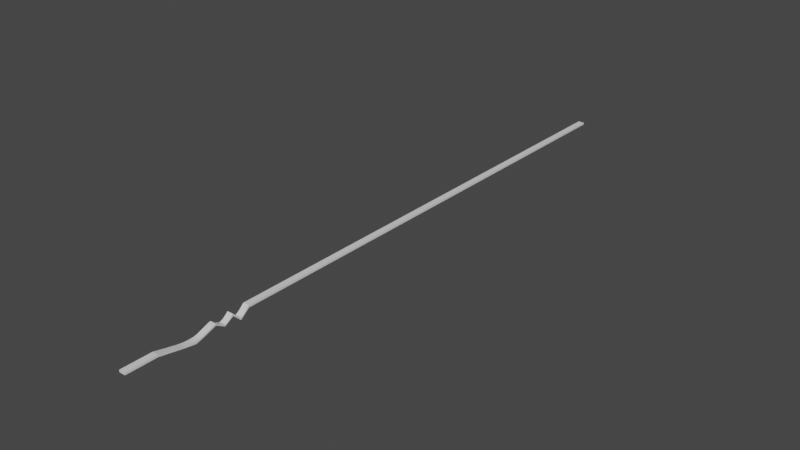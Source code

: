 # Source: RoadTest.blend  (saved by Blender 2.81.16; exported with 4.5.12 LTS)
import bpy
from mathutils import Matrix  # noqa: F401  (used for matrix-valued properties, if any)

bpy.ops.wm.read_factory_settings(use_empty=True)
scene = bpy.context.scene
scene.name = 'Scene'

# ---- collections
col_collection = bpy.data.collections.new('Collection'); scene.collection.children.link(col_collection)

# ---- materials (node trees are filled in below, after node groups)
mat_material = bpy.data.materials.new('Material')
mat_material.alpha_threshold = 0.0
mat_material.use_transparent_shadow = False
mat_material.line_color = (0.0, 0.0, 0.0, 1.0)

# ---- material node trees
mat_material.use_nodes = True; mat_material.node_tree.nodes.clear()
_N = mat_material.node_tree.nodes; _L = mat_material.node_tree.links
n0 = _N.new('ShaderNodeOutputMaterial'); n0.name = 'Material Output'; n0.location = (300, 300)
n1 = _N.new('ShaderNodeBsdfPrincipled'); n1.name = 'Principled BSDF'; n1.location = (10, 300)
n1.distribution = 'GGX'
n1.subsurface_method = 'BURLEY'
n1.inputs[2].default_value = 0.4
n1.inputs[3].default_value = 1.45
n1.inputs[27].default_value = (0.0, 0.0, 0.0, 1.0)
n1.inputs[28].default_value = 1.0
_L.new(n1.outputs[0], n0.inputs[0])
n0.is_active_output = True

# ---- world
world_world = bpy.data.worlds.new('World'); scene.world = world_world
world_world.use_nodes = True; world_world.node_tree.nodes.clear()
_N = world_world.node_tree.nodes; _L = world_world.node_tree.links
n0 = _N.new('ShaderNodeOutputWorld'); n0.name = 'World Output'; n0.location = (300, 300)
n1 = _N.new('ShaderNodeBackground'); n1.name = 'Background'; n1.location = (10, 300)
n1.inputs[0].default_value = (0.05088, 0.05088, 0.05088, 1.0)
_L.new(n1.outputs[0], n0.inputs[0])
n0.is_active_output = True
world_world.color = (0.05088, 0.05088, 0.05088)
world_world.use_sun_shadow = False
world_world.sun_shadow_jitter_overblur = 0.0

# ---- meshes
me_cube = bpy.data.meshes.new('Cube')
me_cube.from_pydata([(1.0, 1.0, 1.0), (1.0, 1.0, -1.0), (1.0, -1.0, 1.0), (1.0, -1.0, -1.0), (-1.0, 1.0, 1.0), (-1.0, 1.0, -1.0), (-1.0, -1.0, 1.0), (-1.0, -1.0, -1.0), (-1.0, -0.903, -1.0), (1.0, -0.903, -1.0), (1.0, -0.722, -1.0), (-1.0, -0.722, -1.0), (-1.0, -0.7879, -7.427), (1.0, -0.7879, -7.427), (-1.0, -0.8192, -5.899), (1.0, -0.8337, -3.815), (-1.0, -0.8337, -3.815), (1.0, -0.8192, -5.899), (1.0, -0.7635, -5.386), (-1.0, -0.7635, -5.386), (1.0, -0.77, -4.454), (1.0, -0.8221, -4.442), (1.0, -0.7901, -6.151), (1.0, -0.7724, -4.621), (1.0, -0.7752, -4.788), (1.0, -0.7784, -4.937), (1.0, -0.7822, -5.055), (1.0, -0.7866, -5.133), (1.0, -0.7915, -5.16), (1.0, -0.7967, -5.133), (1.0, -0.8021, -5.055), (1.0, -0.8074, -4.937), (1.0, -0.8125, -4.789), (1.0, -0.8174, -4.621), (-1.0, -0.8221, -4.442), (-1.0, -0.77, -4.454), (-1.0, -0.7901, -6.151), (-1.0, -0.8174, -4.621), (-1.0, -0.8125, -4.789), (-1.0, -0.8074, -4.937), (-1.0, -0.8021, -5.055), (-1.0, -0.7967, -5.133), (-1.0, -0.7915, -5.16), (-1.0, -0.7866, -5.133), (-1.0, -0.7822, -5.055), (-1.0, -0.7784, -4.937), (-1.0, -0.7752, -4.788), (-1.0, -0.7724, -4.621), (-1.0, -0.7659, -4.148), (-1.0, -0.7294, -0.04022), (-1.0, -0.7583, -4.204), (-1.0, -0.7588, -3.351), (-1.0, -0.7509, -2.456), (-1.0, -0.743, -1.558), (-1.0, -0.7348, -0.6325), (1.0, -0.7294, -0.04022), (1.0, -0.7659, -4.148), (1.0, -0.7583, -4.204), (1.0, -0.7348, -0.6325), (1.0, -0.743, -1.558), (1.0, -0.7509, -2.456), (1.0, -0.7588, -3.351), (1.0, -0.8848, -0.3334), (1.0, -0.9287, 0.9375), (1.0, -0.9037, 0.6392), (1.0, -0.8998, 0.7063), (1.0, -0.9026, 0.8715), (1.0, -0.9031, 0.907), (1.0, -0.9038, 0.9139), (1.0, -0.9076, 0.9314), (-1.0, -0.9287, 0.9468), (-1.0, -0.8848, -0.3241), (-1.0, -0.9037, 0.6595), (-1.0, -0.9076, 0.9425), (-1.0, -0.9038, 0.9245), (-1.0, -0.9031, 0.9176), (-1.0, -0.9026, 0.8821), (-1.0, -0.8998, 0.7174), (-1.0, 1.0, 1.0), (1.0, 1.0, -1.0), (-1.0, 1.0, -1.0), (1.0, 1.0, 1.0), (-1.0, -0.6934, -6.0), (1.0, -0.6934, -6.0), (-1.0, -0.6653, 0.9645), (1.0, -0.6653, -1.0), (-1.0, -0.6653, -1.0), (1.0, -0.6653, 0.9645), (-1.0, -0.7173, -1.821), (1.0, -0.7173, -1.821), (-1.0, -0.6714, -2.079), (1.0, -0.6714, -2.079), (1.0, -0.6984, -5.116), (-1.0, -0.6984, -5.116), (-1.0, -0.6875, -4.952), (1.0, -0.6875, -4.952), (1.0, -0.6971, -4.242), (1.0, -0.6934, -4.641), (1.0, -0.6939, -4.567), (-1.0, -0.6971, -4.242), (-1.0, -0.6934, -4.641), (-1.0, -0.6939, -4.567), (-1.0, -0.7255, 0.3172), (-1.0, -0.723, 0.2506), (-1.0, -0.7244, 0.403), (-1.0, -0.7238, 0.4044), (-1.0, -0.7232, 0.4044), (-1.0, -0.7225, 0.4044), (-1.0, -0.7219, 0.4044), (-1.0, -0.7213, 0.3996), (1.0, -0.7255, 0.3172), (1.0, -0.723, 0.2506), (1.0, -0.7213, 0.3996), (1.0, -0.7219, 0.4044), (1.0, -0.7225, 0.4044), (1.0, -0.7232, 0.4044), (1.0, -0.7238, 0.4044), (1.0, -0.7244, 0.403), (0.9998, -0.7148, -1.271), (0.9998, -0.7147, -1.303), (0.9998, -0.7146, -1.322), (0.9998, -0.7146, -1.34), (0.9999, -0.7145, -1.358), (0.9999, -0.7145, -1.377), (0.9999, -0.7144, -1.395), (0.9999, -0.7143, -1.414), (0.9999, -0.7143, -1.431), (0.9999, -0.7142, -1.448), (0.9999, -0.7142, -1.466), (1.0, -0.7141, -1.483), (1.0, -0.714, -1.5), (1.0, -0.714, -1.518), (-0.9998, -0.7148, -1.271), (-0.9998, -0.7147, -1.303), (-0.9998, -0.7146, -1.322), (-0.9998, -0.7145, -1.34), (-0.9999, -0.7145, -1.358), (-0.9999, -0.7144, -1.377), (-0.9999, -0.7143, -1.395), (-0.9999, -0.7142, -1.414), (-0.9999, -0.7142, -1.431), (-0.9999, -0.7141, -1.448), (-0.9999, -0.714, -1.466), (-1.0, -0.714, -1.483), (-1.0, -0.7139, -1.5), (-1.0, -0.7138, -1.518), (-0.9998, -0.7198, 0.1135), (-1.0, -0.7212, 0.3996), (-0.9998, -0.7199, 0.1339), (-0.9998, -0.72, 0.1544), (-0.9998, -0.7201, 0.1748), (-0.9999, -0.7202, 0.1952), (-0.9999, -0.7203, 0.2157), (-0.9999, -0.7204, 0.2361), (-0.9999, -0.7205, 0.2565), (-0.9999, -0.7206, 0.277), (-0.9999, -0.7207, 0.2974), (-0.9999, -0.7208, 0.3178), (-1.0, -0.7209, 0.3383), (-1.0, -0.721, 0.3587), (-1.0, -0.7211, 0.3791), (0.9998, -0.7198, 0.1135), (1.0, -0.7213, 0.3996), (0.9998, -0.7199, 0.1339), (0.9998, -0.72, 0.1544), (0.9998, -0.7201, 0.1748), (0.9999, -0.7202, 0.1952), (0.9999, -0.7203, 0.2157), (0.9999, -0.7204, 0.2361), (0.9999, -0.7205, 0.2565), (0.9999, -0.7206, 0.277), (0.9999, -0.7207, 0.2974), (0.9999, -0.7208, 0.3178), (1.0, -0.721, 0.3383), (1.0, -0.7211, 0.3587), (1.0, -0.7212, 0.3791), (-0.9998, -0.7167, -0.6782), (-1.0, -0.7177, -0.416), (-0.9998, -0.7186, -0.1539), (-0.9998, -0.7167, -0.6672), (-0.9999, -0.7168, -0.6562), (-0.9999, -0.7168, -0.6453), (-0.9999, -0.7168, -0.6343), (-0.9999, -0.7169, -0.6233), (-1.0, -0.7169, -0.6123), (-1.0, -0.7169, -0.6014), (-0.9998, -0.7168, -0.6407), (-0.9998, -0.7168, -0.6313), (-0.9999, -0.7169, -0.6219), (-0.9999, -0.7169, -0.6125), (-0.9999, -0.7169, -0.6031), (-0.9999, -0.717, -0.5937), (-1.0, -0.717, -0.5843), (-1.0, -0.717, -0.5749), (-0.9998, -0.7169, -0.6033), (-0.9998, -0.717, -0.5954), (-0.9999, -0.717, -0.5876), (-0.9999, -0.717, -0.5798), (-0.9999, -0.717, -0.5719), (-0.9999, -0.7171, -0.5641), (-1.0, -0.7171, -0.5563), (-1.0, -0.7171, -0.5484), (-0.9998, -0.7171, -0.5658), (-0.9998, -0.7171, -0.5595), (-0.9999, -0.7171, -0.5533), (-0.9999, -0.7171, -0.547), (-0.9999, -0.7171, -0.5407), (-0.9999, -0.7172, -0.5345), (-1.0, -0.7172, -0.5282), (-1.0, -0.7172, -0.5219), (-0.9998, -0.7172, -0.5284), (-0.9998, -0.7172, -0.5237), (-0.9999, -0.7172, -0.519), (-0.9999, -0.7172, -0.5143), (-0.9999, -0.7172, -0.5096), (-0.9999, -0.7172, -0.5049), (-1.0, -0.7173, -0.5002), (-1.0, -0.7173, -0.4955), (-0.9998, -0.7173, -0.4909), (-0.9998, -0.7173, -0.4878), (-0.9999, -0.7173, -0.4846), (-0.9999, -0.7173, -0.4815), (-0.9999, -0.7173, -0.4784), (-0.9999, -0.7173, -0.4752), (-1.0, -0.7174, -0.4721), (-1.0, -0.7174, -0.469), (-0.9998, -0.7174, -0.4535), (-0.9998, -0.7174, -0.4519), (-0.9999, -0.7174, -0.4503), (-0.9999, -0.7174, -0.4488), (-0.9999, -0.7174, -0.4472), (-0.9999, -0.7174, -0.4456), (-1.0, -0.7174, -0.4441), (-1.0, -0.7174, -0.4425), (-1.0, -0.7175, -0.416), (-1.0, -0.7178, -0.3895), (-1.0, -0.7179, -0.3631), (-1.0, -0.718, -0.3366), (-1.0, -0.7181, -0.3101), (-1.0, -0.7182, -0.2836), (-1.0, -0.7182, -0.2571), (-1.0, -0.7183, -0.2307), (-1.0, -0.7176, -0.4425), (-1.0, -0.7177, -0.416), (-1.0, -0.7178, -0.3896), (-1.0, -0.7179, -0.3631), (-1.0, -0.718, -0.3365), (-1.0, -0.718, -0.3101), (-1.0, -0.7181, -0.2836), (-1.0, -0.7182, -0.2571), (-1.0, -0.7175, -0.469), (-1.0, -0.7176, -0.4425), (-1.0, -0.7177, -0.416), (-1.0, -0.7178, -0.3895), (-1.0, -0.7178, -0.363), (-1.0, -0.7179, -0.3365), (-1.0, -0.718, -0.3101), (-1.0, -0.7181, -0.2836), (-1.0, -0.7174, -0.4955), (-1.0, -0.7175, -0.469), (-1.0, -0.7176, -0.4425), (-1.0, -0.7176, -0.416), (-1.0, -0.7177, -0.3895), (-1.0, -0.7178, -0.3631), (-1.0, -0.7179, -0.3366), (-1.0, -0.718, -0.3101), (-1.0, -0.7173, -0.5219), (-1.0, -0.7174, -0.4954), (-1.0, -0.7174, -0.469), (-1.0, -0.7175, -0.4425), (-1.0, -0.7176, -0.416), (-1.0, -0.7177, -0.3895), (-1.0, -0.7178, -0.363), (-1.0, -0.7179, -0.3366), (-1.0, -0.7172, -0.5484), (-1.0, -0.7173, -0.5219), (-1.0, -0.7173, -0.4955), (-1.0, -0.7174, -0.469), (-1.0, -0.7175, -0.4425), (-1.0, -0.7176, -0.416), (-1.0, -0.7177, -0.3895), (-1.0, -0.7178, -0.3631), (-1.0, -0.7171, -0.5749), (-1.0, -0.7171, -0.5484), (-1.0, -0.7172, -0.5219), (-1.0, -0.7173, -0.4954), (-1.0, -0.7174, -0.469), (-1.0, -0.7175, -0.4425), (-1.0, -0.7176, -0.416), (-1.0, -0.7176, -0.3895), (-0.9998, -0.7185, -0.1913), (-0.9998, -0.7183, -0.2288), (-0.9998, -0.7182, -0.2662), (-0.9998, -0.718, -0.3037), (-0.9998, -0.7178, -0.3411), (-0.9998, -0.7177, -0.3786), (-0.9998, -0.7175, -0.416), (-0.9998, -0.7186, -0.1648), (-0.9998, -0.7184, -0.2007), (-0.9998, -0.7183, -0.2366), (-0.9998, -0.7181, -0.2725), (-0.9998, -0.718, -0.3084), (-0.9998, -0.7178, -0.3443), (-0.9998, -0.7177, -0.3801), (-0.9998, -0.7175, -0.416), (-0.9999, -0.7186, -0.1758), (-0.9999, -0.7184, -0.2101), (-0.9999, -0.7183, -0.2444), (-0.9999, -0.7181, -0.2787), (-0.9999, -0.718, -0.3131), (-0.9999, -0.7178, -0.3474), (-0.9999, -0.7177, -0.3817), (-0.9999, -0.7175, -0.416), (-0.9999, -0.7185, -0.1868), (-0.9999, -0.7184, -0.2195), (-0.9999, -0.7182, -0.2523), (-0.9999, -0.7181, -0.285), (-0.9999, -0.7179, -0.3178), (-0.9999, -0.7178, -0.3505), (-0.9999, -0.7177, -0.3833), (-0.9999, -0.7175, -0.416), (-0.9999, -0.7185, -0.1977), (-0.9999, -0.7183, -0.2289), (-0.9999, -0.7182, -0.2601), (-0.9999, -0.7181, -0.2913), (-0.9999, -0.7179, -0.3225), (-0.9999, -0.7178, -0.3537), (-0.9999, -0.7177, -0.3848), (-0.9999, -0.7175, -0.416), (-0.9999, -0.7184, -0.2087), (-0.9999, -0.7183, -0.2383), (-0.9999, -0.7182, -0.2679), (-0.9999, -0.718, -0.2975), (-0.9999, -0.7179, -0.3272), (-0.9999, -0.7178, -0.3568), (-0.9999, -0.7177, -0.3864), (-0.9999, -0.7175, -0.416), (-1.0, -0.7184, -0.2197), (-1.0, -0.7182, -0.2477), (-1.0, -0.7181, -0.2758), (-1.0, -0.718, -0.3038), (-1.0, -0.7179, -0.3319), (-1.0, -0.7178, -0.3599), (-1.0, -0.7177, -0.388), (-1.0, -0.7175, -0.416), (0.9998, -0.7167, -0.6782), (0.9998, -0.7186, -0.1539), (1.0, -0.7177, -0.416), (0.9998, -0.7168, -0.6407), (0.9998, -0.7169, -0.6033), (0.9998, -0.7171, -0.5658), (0.9998, -0.7172, -0.5284), (0.9998, -0.7173, -0.4909), (0.9998, -0.7174, -0.4535), (0.9998, -0.7175, -0.416), (0.9998, -0.7167, -0.6672), (0.9998, -0.7168, -0.6313), (0.9998, -0.717, -0.5954), (0.9998, -0.7171, -0.5595), (0.9998, -0.7172, -0.5237), (0.9998, -0.7173, -0.4878), (0.9998, -0.7174, -0.4519), (0.9998, -0.7175, -0.416), (0.9999, -0.7168, -0.6562), (0.9999, -0.7169, -0.6219), (0.9999, -0.717, -0.5876), (0.9999, -0.7171, -0.5533), (0.9999, -0.7172, -0.519), (0.9999, -0.7173, -0.4846), (0.9999, -0.7174, -0.4503), (0.9999, -0.7175, -0.416), (0.9999, -0.7168, -0.6453), (0.9999, -0.7169, -0.6125), (0.9999, -0.717, -0.5798), (0.9999, -0.7171, -0.547), (0.9999, -0.7172, -0.5143), (0.9999, -0.7173, -0.4815), (0.9999, -0.7174, -0.4488), (0.9999, -0.7175, -0.416), (0.9999, -0.7168, -0.6343), (0.9999, -0.7169, -0.6031), (0.9999, -0.717, -0.5719), (0.9999, -0.7171, -0.5407), (0.9999, -0.7172, -0.5096), (0.9999, -0.7173, -0.4784), (0.9999, -0.7174, -0.4472), (0.9999, -0.7175, -0.416), (0.9999, -0.7169, -0.6233), (0.9999, -0.717, -0.5937), (0.9999, -0.7171, -0.5641), (0.9999, -0.7172, -0.5345), (0.9999, -0.7172, -0.5049), (0.9999, -0.7173, -0.4752), (0.9999, -0.7174, -0.4456), (0.9999, -0.7175, -0.416), (1.0, -0.7169, -0.6123), (1.0, -0.717, -0.5843), (1.0, -0.7171, -0.5563), (1.0, -0.7172, -0.5282), (1.0, -0.7173, -0.5002), (1.0, -0.7174, -0.4721), (1.0, -0.7174, -0.4441), (1.0, -0.7175, -0.416), (1.0, -0.7175, -0.416), (0.9998, -0.7186, -0.1648), (0.9999, -0.7186, -0.1758), (0.9999, -0.7185, -0.1868), (0.9999, -0.7185, -0.1977), (0.9999, -0.7184, -0.2087), (1.0, -0.7184, -0.2197), (1.0, -0.7183, -0.2307), (0.9998, -0.7185, -0.1913), (0.9998, -0.7184, -0.2007), (0.9999, -0.7184, -0.2101), (0.9999, -0.7184, -0.2195), (0.9999, -0.7183, -0.2289), (0.9999, -0.7183, -0.2383), (1.0, -0.7182, -0.2477), (1.0, -0.7182, -0.2571), (0.9998, -0.7183, -0.2288), (0.9998, -0.7183, -0.2366), (0.9999, -0.7183, -0.2444), (0.9999, -0.7182, -0.2523), (0.9999, -0.7182, -0.2601), (0.9999, -0.7182, -0.2679), (1.0, -0.7181, -0.2758), (1.0, -0.7181, -0.2836), (0.9998, -0.7182, -0.2662), (0.9998, -0.7181, -0.2725), (0.9999, -0.7181, -0.2788), (0.9999, -0.7181, -0.285), (0.9999, -0.7181, -0.2913), (0.9999, -0.718, -0.2976), (1.0, -0.718, -0.3038), (1.0, -0.718, -0.3101), (0.9998, -0.718, -0.3037), (0.9998, -0.718, -0.3084), (0.9999, -0.718, -0.3131), (0.9999, -0.7179, -0.3178), (0.9999, -0.7179, -0.3225), (0.9999, -0.7179, -0.3272), (1.0, -0.7179, -0.3319), (1.0, -0.7179, -0.3366), (0.9998, -0.7178, -0.3411), (0.9998, -0.7178, -0.3442), (0.9999, -0.7178, -0.3474), (0.9999, -0.7178, -0.3505), (0.9999, -0.7178, -0.3537), (0.9999, -0.7178, -0.3568), (1.0, -0.7178, -0.3599), (1.0, -0.7178, -0.3631), (0.9998, -0.7177, -0.3786), (0.9998, -0.7177, -0.3801), (0.9999, -0.7177, -0.3817), (0.9999, -0.7177, -0.3833), (0.9999, -0.7177, -0.3848), (0.9999, -0.7177, -0.3864), (1.0, -0.7177, -0.388), (1.0, -0.7176, -0.3895), (1.0, -0.7176, -0.4425), (1.0, -0.7175, -0.469), (1.0, -0.7174, -0.4955), (1.0, -0.7173, -0.5219), (1.0, -0.7172, -0.5484), (1.0, -0.7171, -0.5749), (1.0, -0.7169, -0.6014), (1.0, -0.7178, -0.3895), (1.0, -0.7177, -0.416), (1.0, -0.7176, -0.4425), (1.0, -0.7175, -0.469), (1.0, -0.7174, -0.4954), (1.0, -0.7173, -0.5219), (1.0, -0.7171, -0.5484), (1.0, -0.717, -0.5749), (1.0, -0.7179, -0.3631), (1.0, -0.7178, -0.3896), (1.0, -0.7177, -0.416), (1.0, -0.7176, -0.4425), (1.0, -0.7174, -0.469), (1.0, -0.7173, -0.4955), (1.0, -0.7172, -0.5219), (1.0, -0.7171, -0.5484), (1.0, -0.718, -0.3366), (1.0, -0.7179, -0.3631), (1.0, -0.7178, -0.3895), (1.0, -0.7176, -0.416), (1.0, -0.7175, -0.4425), (1.0, -0.7174, -0.469), (1.0, -0.7173, -0.4954), (1.0, -0.7172, -0.5219), (1.0, -0.7181, -0.3101), (1.0, -0.718, -0.3365), (1.0, -0.7178, -0.363), (1.0, -0.7177, -0.3895), (1.0, -0.7176, -0.416), (1.0, -0.7175, -0.4425), (1.0, -0.7174, -0.469), (1.0, -0.7173, -0.4955), (1.0, -0.7182, -0.2836), (1.0, -0.718, -0.3101), (1.0, -0.7179, -0.3365), (1.0, -0.7178, -0.3631), (1.0, -0.7177, -0.3895), (1.0, -0.7176, -0.416), (1.0, -0.7175, -0.4425), (1.0, -0.7174, -0.469), (1.0, -0.7182, -0.2571), (1.0, -0.7181, -0.2836), (1.0, -0.718, -0.3101), (1.0, -0.7179, -0.3366), (1.0, -0.7178, -0.363), (1.0, -0.7177, -0.3895), (1.0, -0.7176, -0.416), (1.0, -0.7174, -0.4425), (1.0, -0.7126, -1.836), (1.0, -0.714, -1.518), (1.0, -0.714, -1.518), (1.0, -0.7173, -1.821), (1.0, -0.7128, -1.797), (1.0, -0.713, -1.757), (1.0, -0.7131, -1.717), (1.0, -0.7133, -1.677), (1.0, -0.7135, -1.637), (1.0, -0.7137, -1.597), (1.0, -0.7138, -1.557), (-1.0, -0.7138, -1.518), (-1.0, -0.7125, -1.836), (-1.0, -0.7173, -1.821), (-1.0, -0.7139, -1.518), (-1.0, -0.7136, -1.557), (-1.0, -0.7135, -1.597), (-1.0, -0.7133, -1.637), (-1.0, -0.7132, -1.677), (-1.0, -0.713, -1.717), (-1.0, -0.7128, -1.757), (-1.0, -0.7127, -1.797), (-1.0, -0.7065, -2.979), (-1.0, -0.6971, -4.242), (-1.0, -0.7012, -4.242), (-1.0, -0.7054, -3.137), (-1.0, -0.7042, -3.295), (-1.0, -0.703, -3.453), (-1.0, -0.7018, -3.611), (-1.0, -0.7007, -3.768), (-1.0, -0.6995, -3.926), (-1.0, -0.6983, -4.084), (1.0, -0.6971, -4.242), (1.0, -0.7066, -2.979), (1.0, -0.7012, -4.242), (1.0, -0.6983, -4.084), (1.0, -0.6995, -3.926), (1.0, -0.7007, -3.768), (1.0, -0.7019, -3.611), (1.0, -0.703, -3.453), (1.0, -0.7042, -3.295), (1.0, -0.7054, -3.137), (1.0, -0.6939, -4.567), (1.0, -0.6956, -4.394), (1.0, -0.694, -4.567), (1.0, -0.6941, -4.545), (1.0, -0.6943, -4.523), (1.0, -0.6945, -4.502), (1.0, -0.6948, -4.48), (1.0, -0.695, -4.459), (1.0, -0.6952, -4.437), (1.0, -0.6954, -4.415), (-1.0, -0.6956, -4.394), (-1.0, -0.6939, -4.567), (-1.0, -0.694, -4.567), (-1.0, -0.6954, -4.415), (-1.0, -0.6952, -4.437), (-1.0, -0.695, -4.459), (-1.0, -0.6948, -4.48), (-1.0, -0.6945, -4.502), (-1.0, -0.6943, -4.523), (-1.0, -0.6941, -4.545), (1.0, -0.693, -4.567), (1.0, -0.6939, -4.567), (1.0, -0.6934, -4.609), (1.0, -0.6931, -4.572), (1.0, -0.6932, -4.577), (1.0, -0.6933, -4.582), (1.0, -0.6934, -4.588), (1.0, -0.6935, -4.582), (1.0, -0.6936, -4.577), (1.0, -0.6937, -4.572), (-1.0, -0.6939, -4.567), (-1.0, -0.693, -4.567), (-1.0, -0.6934, -4.609), (-1.0, -0.6937, -4.572), (-1.0, -0.6936, -4.577), (-1.0, -0.6935, -4.582), (-1.0, -0.6934, -4.588), (-1.0, -0.6933, -4.582), (-1.0, -0.6932, -4.577), (-1.0, -0.6931, -4.572), (1.0, -0.6929, -4.563), (1.0, -0.693, -4.567), (1.0, -0.6929, -4.567), (1.0, -0.6929, -4.564), (1.0, -0.6929, -4.564), (1.0, -0.6929, -4.564), (1.0, -0.6929, -4.565), (1.0, -0.6929, -4.565), (1.0, -0.6929, -4.566), (1.0, -0.6929, -4.566), (-1.0, -0.693, -4.567), (-1.0, -0.6929, -4.563), (-1.0, -0.6929, -4.567), (-1.0, -0.6929, -4.566), (-1.0, -0.6929, -4.566), (-1.0, -0.6929, -4.565), (-1.0, -0.6929, -4.565), (-1.0, -0.6929, -4.564), (-1.0, -0.6929, -4.564), (-1.0, -0.6929, -4.564), (1.0, -0.6911, -4.387), (1.0, -0.6929, -4.563), (1.0, -0.6927, -4.563), (1.0, -0.6914, -4.409), (1.0, -0.6916, -4.431), (1.0, -0.6918, -4.453), (1.0, -0.692, -4.475), (1.0, -0.6922, -4.497), (1.0, -0.6925, -4.519), (1.0, -0.6927, -4.541), (-1.0, -0.6929, -4.563), (-1.0, -0.6911, -4.387), (-1.0, -0.6927, -4.563), (-1.0, -0.6927, -4.541), (-1.0, -0.6925, -4.519), (-1.0, -0.6922, -4.497), (-1.0, -0.692, -4.475), (-1.0, -0.6918, -4.453), (-1.0, -0.6916, -4.431), (-1.0, -0.6914, -4.409), (1.0, -0.6881, -4.07), (1.0, -0.6911, -4.387), (1.0, -0.6911, -4.387), (1.0, -0.6885, -4.109), (1.0, -0.6889, -4.149), (1.0, -0.6893, -4.189), (1.0, -0.6896, -4.229), (1.0, -0.69, -4.268), (1.0, -0.6904, -4.308), (1.0, -0.6908, -4.348), (-1.0, -0.6911, -4.387), (-1.0, -0.6881, -4.07), (-1.0, -0.6911, -4.387), (-1.0, -0.6908, -4.348), (-1.0, -0.6904, -4.308), (-1.0, -0.69, -4.268), (-1.0, -0.6896, -4.229), (-1.0, -0.6893, -4.189), (-1.0, -0.6889, -4.149), (-1.0, -0.6885, -4.109), (1.0, -0.681, -3.083), (1.0, -0.6881, -4.07), (1.0, -0.6849, -4.07), (1.0, -0.6819, -3.206), (1.0, -0.6828, -3.329), (1.0, -0.6837, -3.453), (1.0, -0.6846, -3.576), (1.0, -0.6855, -3.7), (1.0, -0.6864, -3.823), (1.0, -0.6872, -3.946), (-1.0, -0.6881, -4.07), (-1.0, -0.681, -3.083), (-1.0, -0.6849, -4.07), (-1.0, -0.6872, -3.946), (-1.0, -0.6864, -3.823), (-1.0, -0.6855, -3.7), (-1.0, -0.6846, -3.576), (-1.0, -0.6837, -3.453), (-1.0, -0.6828, -3.329), (-1.0, -0.6819, -3.206), (1.0, -0.6685, -0.02007), (1.0, -0.681, -3.083), (1.0, -0.6714, -2.079), (1.0, -0.6701, -0.4029), (1.0, -0.6717, -0.7857), (1.0, -0.6732, -1.169), (1.0, -0.6748, -1.551), (1.0, -0.6763, -1.934), (1.0, -0.6779, -2.317), (1.0, -0.6795, -2.7), (-1.0, -0.681, -3.083), (-1.0, -0.6685, -0.02007), (-1.0, -0.6714, -2.079), (-1.0, -0.6795, -2.7), (-1.0, -0.6779, -2.317), (-1.0, -0.6763, -1.934), (-1.0, -0.6748, -1.551), (-1.0, -0.6732, -1.169), (-1.0, -0.6717, -0.7857), (-1.0, -0.6701, -0.4029), (1.0, -0.6656, 0.9147), (1.0, -0.668, 0.141), (1.0, -0.6659, 0.8182), (1.0, -0.6662, 0.7215), (1.0, -0.6665, 0.6247), (1.0, -0.6668, 0.528), (1.0, -0.6671, 0.4312), (1.0, -0.6674, 0.3345), (1.0, -0.6677, 0.2377), (-1.0, -0.668, 0.141), (-1.0, -0.6656, 0.9147), (-1.0, -0.6677, 0.2377), (-1.0, -0.6674, 0.3345), (-1.0, -0.6671, 0.4312), (-1.0, -0.6668, 0.528), (-1.0, -0.6665, 0.6247), (-1.0, -0.6662, 0.7215), (-1.0, -0.6659, 0.8182), (-1.0, -0.6644, -1.0), (1.0, -0.6644, -1.0), (-1.0, 0.154, 0.989), (1.0, 0.154, -1.0), (-1.0, 0.154, -1.0), (1.0, 0.154, 0.989), (-1.0, -0.64, -8.0), (1.0, -0.64, -8.0), (-1.0, -0.6109, 0.9791), (1.0, -0.6109, -1.0), (-1.0, -0.6109, -1.0), (1.0, -0.6109, 0.9791), (-1.0, -0.6633, -1.302), (1.0, -0.6633, 0.6767), (-1.0, -0.6633, 0.6767), (1.0, -0.6633, -1.302), (1.0, -0.6633, 0.6767), (1.0, -0.6653, 0.9645), (1.0, -0.6644, -0.1622), (1.0, -0.6634, 0.7148), (1.0, -0.6636, 0.7526), (1.0, -0.6637, 0.7898), (1.0, -0.6639, 0.8257), (1.0, -0.6641, 0.8594), (1.0, -0.6642, 0.8897), (1.0, -0.6644, 0.9154), (1.0, -0.6646, 0.9356), (1.0, -0.6647, 0.9503), (1.0, -0.6649, 0.9596), (1.0, -0.665, 0.9644), (1.0, -0.6651, 0.9656), (-1.0, -0.6653, 0.9645), (-1.0, -0.6633, 0.6767), (-1.0, -0.6644, -0.1622), (-1.0, -0.6651, 0.9656), (-1.0, -0.665, 0.9644), (-1.0, -0.6649, 0.9596), (-1.0, -0.6647, 0.9503), (-1.0, -0.6646, 0.9356), (-1.0, -0.6644, 0.9154), (-1.0, -0.6642, 0.8897), (-1.0, -0.6641, 0.8594), (-1.0, -0.6639, 0.8257), (-1.0, -0.6637, 0.7898), (-1.0, -0.6636, 0.7526), (-1.0, -0.6634, 0.7148), (1.0, -0.6427, -7.232), (-1.0, -0.6427, -7.232), (-1.0, -0.6364, -7.14), (1.0, -0.6289, -3.997), (-1.0, -0.6289, -3.997), (1.0, -0.6364, -7.14), (-1.0, -0.6524, -2.911), (-1.0, -0.6436, -5.236), (-1.0, -0.6464, -4.612), (-1.0, -0.6488, -4.054), (-1.0, -0.6481, -4.214), (-1.0, -0.6474, -4.375), (-1.0, -0.6467, -4.535), (-1.0, -0.646, -4.695), (-1.0, -0.6453, -4.855), (-1.0, -0.6447, -5.015), (1.0, -0.6436, -5.236), (1.0, -0.6524, -2.911), (1.0, -0.6464, -4.612), (1.0, -0.6447, -5.015), (1.0, -0.6453, -4.855), (1.0, -0.646, -4.695), (1.0, -0.6467, -4.535), (1.0, -0.6474, -4.375), (1.0, -0.6481, -4.214), (1.0, -0.6488, -4.054), (1.0, -0.6368, -5.377), (1.0, -0.6409, -5.622), (1.0, -0.6396, -6.104), (1.0, -0.6393, -5.736), (1.0, -0.6398, -5.736), (-1.0, -0.6409, -5.622), (-1.0, -0.6368, -5.377), (-1.0, -0.6396, -6.104), (-1.0, -0.6398, -5.736), (-1.0, -0.6393, -5.736)], [], [(7, 6, 70, 72, 8), (3, 2, 6, 7), (80, 78, 4, 5), (8, 9, 3, 7), (15, 16, 71, 62), (5, 4, 0, 1), (63, 70, 6, 2), (14, 17, 9, 8), (8, 72, 71, 16, 14), (17, 15, 62, 64, 9), (19, 50, 49, 102, 103, 11), (88, 89, 10, 11), (10, 111, 110, 55, 57, 18), (56, 48, 35, 20), (21, 34, 16, 15), (19, 18, 13, 12), (13, 22, 21, 15, 17), (14, 16, 34, 36, 12), (12, 13, 17, 14), (11, 103, 147, 177, 528, 527, 88), (18, 57, 56, 20, 22, 13), (11, 10, 18, 19), (12, 36, 35, 48, 50, 19), (20, 23, 22), (23, 24, 22), (24, 25, 22), (25, 26, 22), (26, 27, 22), (27, 28, 22), (28, 29, 22), (29, 30, 22), (30, 31, 22), (31, 32, 22), (32, 33, 22), (33, 21, 22), (34, 37, 36), (37, 38, 36), (38, 39, 36), (39, 40, 36), (40, 41, 36), (41, 42, 36), (42, 43, 36), (43, 44, 36), (44, 45, 36), (45, 46, 36), (46, 47, 36), (47, 35, 36), (34, 21, 33, 37), (37, 33, 32, 38), (38, 32, 31, 39), (39, 31, 30, 40), (40, 30, 29, 41), (41, 29, 28, 42), (42, 28, 27, 43), (43, 27, 26, 44), (44, 26, 25, 45), (45, 25, 24, 46), (46, 24, 23, 47), (47, 23, 20, 35), (48, 51, 50), (51, 52, 50), (52, 53, 50), (53, 54, 50), (54, 49, 50), (55, 58, 57), (58, 59, 57), (59, 60, 57), (60, 61, 57), (61, 56, 57), (48, 56, 61, 51), (51, 61, 60, 52), (52, 60, 59, 53), (53, 59, 58, 54), (54, 58, 55, 49), (109, 112, 162, 147), (62, 65, 64), (65, 66, 64), (66, 67, 64), (67, 68, 64), (68, 69, 64), (69, 63, 64), (70, 73, 72), (73, 74, 72), (74, 75, 72), (75, 76, 72), (76, 77, 72), (77, 71, 72), (70, 63, 69, 73), (73, 69, 68, 74), (74, 68, 67, 75), (75, 67, 66, 76), (76, 66, 65, 77), (77, 65, 62, 71), (9, 64, 63, 2, 3), (1, 0, 81, 79), (5, 1, 79, 80), (0, 4, 78, 81), (718, 716, 78, 80), (88, 527, 526, 536, 538, 93), (94, 95, 83, 82), (627, 616, 637, 646), (727, 728, 746, 730), (714, 715, 85, 86), (729, 727, 730, 732, 715), (94, 668, 667, 686, 688, 90), (162, 112, 111), (118, 132, 176, 345), (93, 92, 89, 88), (242, 145, 525, 528, 177), (82, 100, 648, 647, 666, 668, 94), (677, 686, 667, 656), (86, 85, 91, 90), (91, 678, 677, 656, 658, 95), (731, 745, 84, 87), (726, 729, 715, 714), (86, 84, 745, 747, 714), (82, 83, 92, 93), (92, 548, 547, 514, 517, 89), (657, 666, 647, 636), (90, 91, 95, 94), (95, 658, 657, 636, 638, 97, 83), (607, 596, 617, 626), (587, 576, 597, 606), (101, 98, 577, 586), (99, 96, 557, 566), (98, 556, 558, 97), (568, 567, 101, 100), (588, 587, 606, 608, 100), (608, 607, 626, 628, 100), (99, 566, 568, 100), (558, 557, 96, 97), (101, 586, 588, 100), (578, 577, 98, 97), (628, 627, 646, 648, 100), (102, 104, 103), (104, 105, 103), (105, 106, 103), (106, 107, 103), (107, 108, 103), (108, 109, 103), (346, 178, 146, 161), (112, 113, 111), (113, 114, 111), (114, 115, 111), (115, 116, 111), (116, 117, 111), (117, 110, 111), (102, 110, 117, 104), (104, 117, 116, 105), (105, 116, 115, 106), (106, 115, 114, 107), (107, 114, 113, 108), (108, 113, 112, 109), (109, 147, 103), (110, 102, 49, 55), (96, 99, 537, 546), (176, 179, 187, 186), (179, 180, 188, 187), (180, 181, 189, 188), (181, 182, 190, 189), (182, 183, 191, 190), (183, 184, 192, 191), (184, 185, 193, 192), (186, 187, 195, 194), (187, 188, 196, 195), (188, 189, 197, 196), (189, 190, 198, 197), (190, 191, 199, 198), (191, 192, 200, 199), (192, 193, 201, 200), (194, 195, 203, 202), (195, 196, 204, 203), (196, 197, 205, 204), (197, 198, 206, 205), (198, 199, 207, 206), (199, 200, 208, 207), (200, 201, 209, 208), (202, 203, 211, 210), (203, 204, 212, 211), (204, 205, 213, 212), (205, 206, 214, 213), (206, 207, 215, 214), (207, 208, 216, 215), (208, 209, 217, 216), (210, 211, 219, 218), (211, 212, 220, 219), (212, 213, 221, 220), (213, 214, 222, 221), (214, 215, 223, 222), (215, 216, 224, 223), (216, 217, 225, 224), (218, 219, 227, 226), (219, 220, 228, 227), (220, 221, 229, 228), (221, 222, 230, 229), (222, 223, 231, 230), (223, 224, 232, 231), (224, 225, 233, 232), (226, 227, 304, 296), (227, 228, 312, 304), (228, 229, 320, 312), (229, 230, 328, 320), (230, 231, 336, 328), (231, 232, 344, 336), (232, 233, 234, 344), (177, 235, 243, 242), (235, 236, 244, 243), (236, 237, 245, 244), (237, 238, 246, 245), (238, 239, 247, 246), (239, 240, 248, 247), (240, 241, 249, 248), (242, 243, 251, 250), (243, 244, 252, 251), (244, 245, 253, 252), (245, 246, 254, 253), (246, 247, 255, 254), (247, 248, 256, 255), (248, 249, 257, 256), (250, 251, 259, 258), (251, 252, 260, 259), (252, 253, 261, 260), (253, 254, 262, 261), (254, 255, 263, 262), (255, 256, 264, 263), (256, 257, 265, 264), (258, 259, 267, 266), (259, 260, 268, 267), (260, 261, 269, 268), (261, 262, 270, 269), (262, 263, 271, 270), (263, 264, 272, 271), (264, 265, 273, 272), (266, 267, 275, 274), (267, 268, 276, 275), (268, 269, 277, 276), (269, 270, 278, 277), (270, 271, 279, 278), (271, 272, 280, 279), (272, 273, 281, 280), (274, 275, 283, 282), (275, 276, 284, 283), (276, 277, 285, 284), (277, 278, 286, 285), (278, 279, 287, 286), (279, 280, 288, 287), (280, 281, 289, 288), (282, 283, 193, 185), (283, 284, 201, 193), (284, 285, 209, 201), (285, 286, 217, 209), (286, 287, 225, 217), (287, 288, 233, 225), (288, 289, 234, 233), (178, 290, 298, 297), (290, 291, 299, 298), (291, 292, 300, 299), (292, 293, 301, 300), (293, 294, 302, 301), (294, 295, 303, 302), (295, 296, 304, 303), (297, 298, 306, 305), (298, 299, 307, 306), (299, 300, 308, 307), (300, 301, 309, 308), (301, 302, 310, 309), (302, 303, 311, 310), (303, 304, 312, 311), (305, 306, 314, 313), (306, 307, 315, 314), (307, 308, 316, 315), (308, 309, 317, 316), (309, 310, 318, 317), (310, 311, 319, 318), (311, 312, 320, 319), (313, 314, 322, 321), (314, 315, 323, 322), (315, 316, 324, 323), (316, 317, 325, 324), (317, 318, 326, 325), (318, 319, 327, 326), (319, 320, 328, 327), (321, 322, 330, 329), (322, 323, 331, 330), (323, 324, 332, 331), (324, 325, 333, 332), (325, 326, 334, 333), (326, 327, 335, 334), (327, 328, 336, 335), (329, 330, 338, 337), (330, 331, 339, 338), (331, 332, 340, 339), (332, 333, 341, 340), (333, 334, 342, 341), (334, 335, 343, 342), (335, 336, 344, 343), (337, 338, 249, 241), (338, 339, 257, 249), (339, 340, 265, 257), (340, 341, 273, 265), (341, 342, 281, 273), (342, 343, 289, 281), (343, 344, 234, 289), (345, 348, 356, 355), (348, 349, 357, 356), (349, 350, 358, 357), (350, 351, 359, 358), (351, 352, 360, 359), (352, 353, 361, 360), (353, 354, 362, 361), (355, 356, 364, 363), (356, 357, 365, 364), (357, 358, 366, 365), (358, 359, 367, 366), (359, 360, 368, 367), (360, 361, 369, 368), (361, 362, 370, 369), (363, 364, 372, 371), (364, 365, 373, 372), (365, 366, 374, 373), (366, 367, 375, 374), (367, 368, 376, 375), (368, 369, 377, 376), (369, 370, 378, 377), (371, 372, 380, 379), (372, 373, 381, 380), (373, 374, 382, 381), (374, 375, 383, 382), (375, 376, 384, 383), (376, 377, 385, 384), (377, 378, 386, 385), (379, 380, 388, 387), (380, 381, 389, 388), (381, 382, 390, 389), (382, 383, 391, 390), (383, 384, 392, 391), (384, 385, 393, 392), (385, 386, 394, 393), (387, 388, 396, 395), (388, 389, 397, 396), (389, 390, 398, 397), (390, 391, 399, 398), (391, 392, 400, 399), (392, 393, 401, 400), (393, 394, 402, 401), (395, 396, 473, 465), (396, 397, 481, 473), (397, 398, 489, 481), (398, 399, 497, 489), (399, 400, 505, 497), (400, 401, 513, 505), (401, 402, 403, 513), (346, 404, 412, 411), (404, 405, 413, 412), (405, 406, 414, 413), (406, 407, 415, 414), (407, 408, 416, 415), (408, 409, 417, 416), (409, 410, 418, 417), (411, 412, 420, 419), (412, 413, 421, 420), (413, 414, 422, 421), (414, 415, 423, 422), (415, 416, 424, 423), (416, 417, 425, 424), (417, 418, 426, 425), (419, 420, 428, 427), (420, 421, 429, 428), (421, 422, 430, 429), (422, 423, 431, 430), (423, 424, 432, 431), (424, 425, 433, 432), (425, 426, 434, 433), (427, 428, 436, 435), (428, 429, 437, 436), (429, 430, 438, 437), (430, 431, 439, 438), (431, 432, 440, 439), (432, 433, 441, 440), (433, 434, 442, 441), (435, 436, 444, 443), (436, 437, 445, 444), (437, 438, 446, 445), (438, 439, 447, 446), (439, 440, 448, 447), (440, 441, 449, 448), (441, 442, 450, 449), (443, 444, 452, 451), (444, 445, 453, 452), (445, 446, 454, 453), (446, 447, 455, 454), (447, 448, 456, 455), (448, 449, 457, 456), (449, 450, 458, 457), (451, 452, 362, 354), (452, 453, 370, 362), (453, 454, 378, 370), (454, 455, 386, 378), (455, 456, 394, 386), (456, 457, 402, 394), (457, 458, 403, 402), (347, 459, 467, 466), (459, 460, 468, 467), (460, 461, 469, 468), (461, 462, 470, 469), (462, 463, 471, 470), (463, 464, 472, 471), (464, 465, 473, 472), (466, 467, 475, 474), (467, 468, 476, 475), (468, 469, 477, 476), (469, 470, 478, 477), (470, 471, 479, 478), (471, 472, 480, 479), (472, 473, 481, 480), (474, 475, 483, 482), (475, 476, 484, 483), (476, 477, 485, 484), (477, 478, 486, 485), (478, 479, 487, 486), (479, 480, 488, 487), (480, 481, 489, 488), (482, 483, 491, 490), (483, 484, 492, 491), (484, 485, 493, 492), (485, 486, 494, 493), (486, 487, 495, 494), (487, 488, 496, 495), (488, 489, 497, 496), (490, 491, 499, 498), (491, 492, 500, 499), (492, 493, 501, 500), (493, 494, 502, 501), (494, 495, 503, 502), (495, 496, 504, 503), (496, 497, 505, 504), (498, 499, 507, 506), (499, 500, 508, 507), (500, 501, 509, 508), (501, 502, 510, 509), (502, 503, 511, 510), (503, 504, 512, 511), (504, 505, 513, 512), (506, 507, 418, 410), (507, 508, 426, 418), (508, 509, 434, 426), (509, 510, 442, 434), (510, 511, 450, 442), (511, 512, 458, 450), (512, 513, 403, 458), (132, 118, 119, 133), (133, 119, 120, 134), (134, 120, 121, 135), (135, 121, 122, 136), (136, 122, 123, 137), (137, 123, 124, 138), (138, 124, 125, 139), (139, 125, 126, 140), (140, 126, 127, 141), (141, 127, 128, 142), (142, 128, 129, 143), (143, 129, 130, 144), (144, 130, 131, 145), (89, 517, 516, 347, 162, 111, 10), (161, 146, 148, 163), (163, 148, 149, 164), (164, 149, 150, 165), (165, 150, 151, 166), (166, 151, 152, 167), (167, 152, 153, 168), (168, 153, 154, 169), (169, 154, 155, 170), (170, 155, 156, 171), (171, 156, 157, 172), (172, 157, 158, 173), (173, 158, 159, 174), (174, 159, 160, 175), (175, 160, 147, 162), (176, 132, 133, 179), (179, 133, 134, 180), (180, 134, 135, 181), (181, 135, 136, 182), (182, 136, 137, 183), (183, 137, 138, 184), (184, 138, 139, 185), (185, 139, 140, 282), (282, 140, 141, 274), (274, 141, 142, 266), (266, 142, 143, 258), (258, 143, 144, 250), (250, 144, 145, 242), (93, 538, 537, 99, 100, 82), (145, 131, 515, 525), (459, 131, 130, 460), (460, 130, 129, 461), (461, 129, 128, 462), (462, 128, 127, 463), (463, 127, 126, 464), (464, 126, 125, 465), (465, 125, 124, 395), (395, 124, 123, 387), (387, 123, 122, 379), (379, 122, 121, 371), (371, 121, 120, 363), (363, 120, 119, 355), (355, 119, 118, 345), (146, 178, 297, 148), (148, 297, 305, 149), (149, 305, 313, 150), (150, 313, 321, 151), (151, 321, 329, 152), (152, 329, 337, 153), (153, 337, 241, 154), (154, 241, 240, 155), (155, 240, 239, 156), (156, 239, 238, 157), (157, 238, 237, 158), (158, 237, 236, 159), (159, 236, 235, 160), (160, 235, 177, 147), (162, 347, 466, 175), (175, 466, 474, 174), (174, 474, 482, 173), (173, 482, 490, 172), (172, 490, 498, 171), (171, 498, 506, 170), (170, 506, 410, 169), (169, 410, 409, 168), (168, 409, 408, 167), (167, 408, 407, 166), (166, 407, 406, 165), (165, 406, 405, 164), (164, 405, 404, 163), (163, 404, 346, 161), (178, 346, 411, 290), (290, 411, 419, 291), (291, 419, 427, 292), (292, 427, 435, 293), (293, 435, 443, 294), (294, 443, 451, 295), (295, 451, 354, 296), (296, 354, 353, 226), (226, 353, 352, 218), (218, 352, 351, 210), (210, 351, 350, 202), (202, 350, 349, 194), (194, 349, 348, 186), (186, 348, 345, 176), (83, 97, 96, 546, 548, 92), (514, 518, 519, 520, 521, 522, 523, 524, 515, 516, 517), (525, 529, 530, 531, 532, 533, 534, 535, 526, 527, 528), (514, 526, 535, 518), (518, 535, 534, 519), (519, 534, 533, 520), (520, 533, 532, 521), (521, 532, 531, 522), (522, 531, 530, 523), (523, 530, 529, 524), (524, 529, 525, 515), (347, 516, 515, 131, 459), (536, 539, 538), (539, 540, 538), (540, 541, 538), (541, 542, 538), (542, 543, 538), (543, 544, 538), (544, 545, 538), (545, 537, 538), (546, 549, 548), (549, 550, 548), (550, 551, 548), (551, 552, 548), (552, 553, 548), (553, 554, 548), (554, 555, 548), (555, 547, 548), (536, 547, 555, 539), (539, 555, 554, 540), (540, 554, 553, 541), (541, 553, 552, 542), (542, 552, 551, 543), (543, 551, 550, 544), (544, 550, 549, 545), (545, 549, 546, 537), (547, 536, 526, 514), (556, 559, 558), (559, 560, 558), (560, 561, 558), (561, 562, 558), (562, 563, 558), (563, 564, 558), (564, 565, 558), (565, 557, 558), (566, 569, 568), (569, 570, 568), (570, 571, 568), (571, 572, 568), (572, 573, 568), (573, 574, 568), (574, 575, 568), (575, 567, 568), (556, 567, 575, 559), (559, 575, 574, 560), (560, 574, 573, 561), (561, 573, 572, 562), (562, 572, 571, 563), (563, 571, 570, 564), (564, 570, 569, 565), (565, 569, 566, 557), (567, 556, 98, 101), (576, 579, 578), (579, 580, 578), (580, 581, 578), (581, 582, 578), (582, 583, 578), (583, 584, 578), (584, 585, 578), (585, 577, 578), (586, 589, 588), (589, 590, 588), (590, 591, 588), (591, 592, 588), (592, 593, 588), (593, 594, 588), (594, 595, 588), (595, 587, 588), (576, 587, 595, 579), (579, 595, 594, 580), (580, 594, 593, 581), (581, 593, 592, 582), (582, 592, 591, 583), (583, 591, 590, 584), (584, 590, 589, 585), (585, 589, 586, 577), (598, 597, 576, 578, 97), (596, 599, 598), (599, 600, 598), (600, 601, 598), (601, 602, 598), (602, 603, 598), (603, 604, 598), (604, 605, 598), (605, 597, 598), (606, 609, 608), (609, 610, 608), (610, 611, 608), (611, 612, 608), (612, 613, 608), (613, 614, 608), (614, 615, 608), (615, 607, 608), (596, 607, 615, 599), (599, 615, 614, 600), (600, 614, 613, 601), (601, 613, 612, 602), (602, 612, 611, 603), (603, 611, 610, 604), (604, 610, 609, 605), (605, 609, 606, 597), (618, 617, 596, 598, 97), (616, 619, 618), (619, 620, 618), (620, 621, 618), (621, 622, 618), (622, 623, 618), (623, 624, 618), (624, 625, 618), (625, 617, 618), (626, 629, 628), (629, 630, 628), (630, 631, 628), (631, 632, 628), (632, 633, 628), (633, 634, 628), (634, 635, 628), (635, 627, 628), (616, 627, 635, 619), (619, 635, 634, 620), (620, 634, 633, 621), (621, 633, 632, 622), (622, 632, 631, 623), (623, 631, 630, 624), (624, 630, 629, 625), (625, 629, 626, 617), (636, 639, 638), (639, 640, 638), (640, 641, 638), (641, 642, 638), (642, 643, 638), (643, 644, 638), (644, 645, 638), (645, 637, 638), (646, 649, 648), (649, 650, 648), (650, 651, 648), (651, 652, 648), (652, 653, 648), (653, 654, 648), (654, 655, 648), (655, 647, 648), (636, 647, 655, 639), (639, 655, 654, 640), (640, 654, 653, 641), (641, 653, 652, 642), (642, 652, 651, 643), (643, 651, 650, 644), (644, 650, 649, 645), (645, 649, 646, 637), (638, 637, 616, 618, 97), (656, 659, 658), (659, 660, 658), (660, 661, 658), (661, 662, 658), (662, 663, 658), (663, 664, 658), (664, 665, 658), (665, 657, 658), (666, 669, 668), (669, 670, 668), (670, 671, 668), (671, 672, 668), (672, 673, 668), (673, 674, 668), (674, 675, 668), (675, 667, 668), (666, 657, 665, 669), (669, 665, 664, 670), (670, 664, 663, 671), (671, 663, 662, 672), (672, 662, 661, 673), (673, 661, 660, 674), (674, 660, 659, 675), (675, 659, 656, 667), (90, 688, 687, 705, 707, 708, 709, 710, 711, 712, 713, 706, 84, 86), (676, 679, 678), (679, 680, 678), (680, 681, 678), (681, 682, 678), (682, 683, 678), (683, 684, 678), (684, 685, 678), (685, 677, 678), (686, 689, 688), (689, 690, 688), (690, 691, 688), (691, 692, 688), (692, 693, 688), (693, 694, 688), (694, 695, 688), (695, 687, 688), (686, 677, 685, 689), (689, 685, 684, 690), (690, 684, 683, 691), (691, 683, 682, 692), (692, 682, 681, 693), (693, 681, 680, 694), (694, 680, 679, 695), (695, 679, 676, 687), (87, 84, 706, 696), (697, 705, 687, 676), (705, 697, 704, 707), (707, 704, 703, 708), (708, 703, 702, 709), (709, 702, 701, 710), (710, 701, 700, 711), (711, 700, 699, 712), (712, 699, 698, 713), (713, 698, 696, 706), (85, 87, 696, 698, 699, 700, 701, 702, 703, 704, 697, 676, 678, 91), (714, 747, 746, 728, 726), (81, 78, 716, 719), (80, 79, 717, 718), (79, 81, 719, 717), (724, 722, 716, 718), (777, 766, 728, 727), (787, 791, 767, 776), (762, 765, 721, 720), (721, 788, 787, 776, 778, 760), (717, 719, 725, 723), (718, 717, 723, 724), (719, 716, 722, 725), (762, 764, 722, 724), (760, 778, 777, 727, 729), (761, 760, 729, 726), (763, 764, 792, 786), (730, 733, 732), (733, 734, 732), (734, 735, 732), (735, 736, 732), (736, 737, 732), (737, 738, 732), (738, 739, 732), (739, 740, 732), (740, 741, 732), (741, 742, 732), (742, 743, 732), (743, 744, 732), (744, 731, 732), (745, 748, 747), (748, 749, 747), (749, 750, 747), (750, 751, 747), (751, 752, 747), (752, 753, 747), (753, 754, 747), (754, 755, 747), (755, 756, 747), (756, 757, 747), (757, 758, 747), (758, 759, 747), (759, 746, 747), (745, 731, 744, 748), (748, 744, 743, 749), (749, 743, 742, 750), (750, 742, 741, 751), (751, 741, 740, 752), (752, 740, 739, 753), (753, 739, 738, 754), (754, 738, 737, 755), (755, 737, 736, 756), (756, 736, 735, 757), (757, 735, 734, 758), (758, 734, 733, 759), (759, 733, 730, 746), (715, 732, 731, 87, 85), (720, 721, 760, 761), (726, 728, 766, 768, 761), (761, 768, 767, 791, 793, 720), (723, 725, 763, 765), (724, 723, 765, 762), (725, 722, 764, 763), (766, 769, 768), (769, 770, 768), (770, 771, 768), (771, 772, 768), (772, 773, 768), (773, 774, 768), (774, 775, 768), (775, 767, 768), (776, 779, 778), (779, 780, 778), (780, 781, 778), (781, 782, 778), (782, 783, 778), (783, 784, 778), (784, 785, 778), (785, 777, 778), (766, 777, 785, 769), (769, 785, 784, 770), (770, 784, 783, 771), (771, 783, 782, 772), (772, 782, 781, 773), (773, 781, 780, 774), (774, 780, 779, 775), (775, 779, 776, 767), (720, 793, 792, 764, 762), (786, 789, 788), (789, 790, 788), (790, 787, 788), (791, 794, 793), (794, 795, 793), (795, 792, 793), (791, 787, 790, 794), (794, 790, 789, 795), (795, 789, 786, 792), (765, 763, 786, 788, 721)])
_uv = me_cube.uv_layers.new(name='UVMap')
_uv.uv.foreach_set('vector', [0.375, 0.0, 0.625, 0.0, 0.625, 0.01188, 0.6248, 0.01212, 0.375, 0.01212, 0.375, 0.75, 0.625, 0.75, 0.625, 1.0, 0.375, 1.0, 0.375, 0.25, 0.625, 0.25, 0.625, 0.25, 0.375, 0.25, 0.125, 0.7379, 0.375, 0.7379, 0.375, 0.75, 0.125, 0.75, 0.625, 0.7261, 0.875, 0.7261, 0.875, 0.7376, 0.625, 0.7376, 0.375, 0.25, 0.625, 0.25, 0.625, 0.5, 0.375, 0.5, 0.625, 0.7381, 0.875, 0.7381, 0.875, 0.75, 0.625, 0.75, 0.125, 0.7261, 0.375, 0.7261, 0.375, 0.7379, 0.125, 0.7379, 0.375, 0.01212, 0.6248, 0.01212, 0.625, 0.01236, 0.625, 0.02393, 0.375, 0.02393, 0.375, 0.7261, 0.625, 0.7261, 0.625, 0.7376, 0.6129, 0.7379, 0.375, 0.7379, 0.375, 0.0292, 0.375, 0.0292, 0.625, 0.03476, 0.625, 0.03476, 0.5512, 0.03476, 0.375, 0.03476, 0.125, 0.7147, 0.375, 0.7147, 0.375, 0.7152, 0.125, 0.7152, 0.375, 0.7152, 0.5512, 0.7152, 0.625, 0.7152, 0.625, 0.7152, 0.375, 0.7208, 0.375, 0.7208, 0.625, 0.7215, 0.875, 0.7215, 0.875, 0.7215, 0.625, 0.7215, 0.625, 0.7261, 0.875, 0.7261, 0.875, 0.7261, 0.625, 0.7261, 0.125, 0.7208, 0.375, 0.7208, 0.375, 0.7234, 0.125, 0.7234, 0.375, 0.7234, 0.4673, 0.7234, 0.625, 0.7261, 0.625, 0.7261, 0.375, 0.7261, 0.375, 0.02393, 0.625, 0.02393, 0.625, 0.02393, 0.4673, 0.02655, 0.375, 0.02655, 0.125, 0.7234, 0.375, 0.7234, 0.375, 0.7261, 0.125, 0.7261, 0.375, 0.03476, 0.5512, 0.03476, 0.6228, 0.03485, 0.6182, 0.03501, 0.6204, 0.03539, 0.375, 0.03534, 0.375, 0.03534, 0.375, 0.7208, 0.375, 0.7208, 0.625, 0.7215, 0.625, 0.7215, 0.4673, 0.7234, 0.375, 0.7234, 0.125, 0.7152, 0.375, 0.7152, 0.375, 0.7208, 0.125, 0.7208, 0.375, 0.02655, 0.4673, 0.02655, 0.625, 0.02855, 0.625, 0.02855, 0.375, 0.0292, 0.375, 0.0292, 0.625, 0.7215, 0.625, 0.7217, 0.4673, 0.7234, 0.625, 0.7217, 0.625, 0.722, 0.4673, 0.7234, 0.625, 0.722, 0.625, 0.7222, 0.4673, 0.7234, 0.625, 0.7222, 0.625, 0.7224, 0.4673, 0.7234, 0.625, 0.7224, 0.625, 0.7225, 0.4673, 0.7234, 0.625, 0.7225, 0.625, 0.7225, 0.4673, 0.7234, 0.625, 0.7225, 0.625, 0.7225, 0.4673, 0.7234, 0.625, 0.7225, 0.625, 0.7224, 0.4673, 0.7234, 0.625, 0.7224, 0.625, 0.7222, 0.4673, 0.7234, 0.625, 0.7222, 0.625, 0.722, 0.4673, 0.7234, 0.625, 0.722, 0.625, 0.7217, 0.4673, 0.7234, 0.625, 0.7217, 0.625, 0.7215, 0.4673, 0.7234, 0.625, 0.02393, 0.6255, 0.02429, 0.4673, 0.02655, 0.6255, 0.02429, 0.6284, 0.02468, 0.4673, 0.02655, 0.6284, 0.02468, 0.6352, 0.02511, 0.4673, 0.02655, 0.6352, 0.02511, 0.6475, 0.02557, 0.4673, 0.02655, 0.6475, 0.02557, 0.6663, 0.02607, 0.4673, 0.02655, 0.6663, 0.02607, 0.625, 0.02537, 0.4673, 0.02655, 0.625, 0.02537, 0.625, 0.02531, 0.4673, 0.02655, 0.625, 0.02531, 0.625, 0.02516, 0.4673, 0.02655, 0.625, 0.02516, 0.625, 0.02492, 0.4673, 0.02655, 0.625, 0.02492, 0.625, 0.02462, 0.4673, 0.02655, 0.625, 0.02462, 0.625, 0.02429, 0.4673, 0.02655, 0.625, 0.02429, 0.625, 0.02393, 0.4673, 0.02655, 0.875, 0.7261, 0.625, 0.7261, 0.625, 0.7257, 0.875, 0.7257, 0.875, 0.7257, 0.625, 0.7257, 0.625, 0.7254, 0.875, 0.7254, 0.875, 0.7254, 0.625, 0.7254, 0.625, 0.7251, 0.875, 0.7251, 0.875, 0.7251, 0.625, 0.7251, 0.625, 0.7248, 0.875, 0.7248, 0.875, 0.7248, 0.625, 0.7248, 0.625, 0.7247, 0.875, 0.7247, 0.875, 0.7247, 0.625, 0.7247, 0.625, 0.7234, 0.875, 0.7234, 0.875, 0.7234, 0.625, 0.7234, 0.625, 0.7225, 0.875, 0.7225, 0.875, 0.7225, 0.625, 0.7225, 0.625, 0.7224, 0.875, 0.7224, 0.875, 0.7224, 0.625, 0.7224, 0.625, 0.7222, 0.875, 0.7222, 0.875, 0.7222, 0.625, 0.7222, 0.625, 0.722, 0.875, 0.722, 0.875, 0.722, 0.625, 0.722, 0.625, 0.7217, 0.875, 0.7217, 0.875, 0.7217, 0.625, 0.7217, 0.625, 0.7215, 0.875, 0.7215, 0.625, 0.02855, 0.6668, 0.02944, 0.375, 0.0292, 0.6668, 0.02944, 0.625, 0.0292, 0.375, 0.0292, 0.625, 0.0292, 0.625, 0.0292, 0.375, 0.0292, 0.625, 0.0292, 0.625, 0.0292, 0.375, 0.0292, 0.625, 0.0292, 0.625, 0.0292, 0.375, 0.0292, 0.625, 0.7152, 0.625, 0.7165, 0.375, 0.7208, 0.625, 0.7165, 0.625, 0.7177, 0.375, 0.7208, 0.625, 0.7177, 0.625, 0.7189, 0.375, 0.7208, 0.625, 0.7189, 0.625, 0.7202, 0.375, 0.7208, 0.625, 0.7202, 0.625, 0.7214, 0.375, 0.7208, 0.875, 0.7215, 0.625, 0.7215, 0.625, 0.7201, 0.875, 0.7201, 0.875, 0.7201, 0.625, 0.7201, 0.625, 0.7187, 0.875, 0.7187, 0.875, 0.7187, 0.625, 0.7187, 0.625, 0.7177, 0.875, 0.7177, 0.875, 0.7177, 0.625, 0.7177, 0.625, 0.7165, 0.875, 0.7165, 0.875, 0.7165, 0.625, 0.7165, 0.625, 0.7152, 0.875, 0.7152, 0.875, 0.7151, 0.625, 0.7151, 0.625, 0.7151, 0.875, 0.7151, 0.625, 0.7376, 0.625, 0.7377, 0.6129, 0.7379, 0.625, 0.7377, 0.625, 0.7378, 0.6129, 0.7379, 0.625, 0.7378, 0.625, 0.7379, 0.6129, 0.7379, 0.625, 0.7379, 0.625, 0.7379, 0.6129, 0.7379, 0.625, 0.7379, 0.625, 0.7379, 0.6129, 0.7379, 0.625, 0.7379, 0.625, 0.7379, 0.6129, 0.7379, 0.625, 0.01188, 0.625, 0.01196, 0.6248, 0.01212, 0.625, 0.01196, 0.625, 0.01204, 0.6248, 0.01212, 0.625, 0.01204, 0.625, 0.01212, 0.6248, 0.01212, 0.625, 0.01212, 0.621, 0.01212, 0.6248, 0.01212, 0.621, 0.01212, 0.6169, 0.01212, 0.6248, 0.01212, 0.6169, 0.01212, 0.6129, 0.01212, 0.6248, 0.01212, 0.875, 0.7381, 0.625, 0.7381, 0.625, 0.738, 0.875, 0.738, 0.875, 0.738, 0.625, 0.738, 0.625, 0.738, 0.875, 0.738, 0.875, 0.738, 0.625, 0.738, 0.625, 0.7379, 0.875, 0.7379, 0.875, 0.7379, 0.625, 0.7379, 0.625, 0.7378, 0.875, 0.7378, 0.875, 0.7378, 0.625, 0.7378, 0.625, 0.7377, 0.875, 0.7377, 0.875, 0.7377, 0.625, 0.7377, 0.625, 0.7376, 0.875, 0.7376, 0.375, 0.7379, 0.6129, 0.7379, 0.625, 0.7381, 0.625, 0.75, 0.375, 0.75, 0.375, 0.5, 0.625, 0.5, 0.625, 0.5, 0.375, 0.5, 0.125, 0.5, 0.375, 0.5, 0.375, 0.5, 0.125, 0.5, 0.625, 0.5, 0.875, 0.5, 0.875, 0.5, 0.625, 0.5, 0.375, 0.1447, 0.625, 0.1447, 0.625, 0.25, 0.375, 0.25, 0.375, 0.03534, 0.3751, 0.03534, 0.625, 0.03568, 0.625, 0.03698, 0.5202, 0.0377, 0.375, 0.0377, 0.125, 0.7109, 0.375, 0.7109, 0.375, 0.7117, 0.125, 0.7117, 0.875, 0.7114, 0.625, 0.7114, 0.625, 0.7114, 0.875, 0.7114, 0.625, 0.707, 0.875, 0.707, 0.875, 0.707, 0.625, 0.707, 0.125, 0.708, 0.375, 0.708, 0.375, 0.7082, 0.125, 0.7082, 0.375, 0.707, 0.625, 0.707, 0.625, 0.707, 0.4809, 0.7072, 0.375, 0.7072, 0.375, 0.03906, 0.5353, 0.03906, 0.625, 0.03955, 0.625, 0.03955, 0.375, 0.04108, 0.375, 0.04108, 0.625, 0.7151, 0.625, 0.7151, 0.5512, 0.7152, 0.625, 0.7147, 0.875, 0.7147, 0.875, 0.7149, 0.625, 0.7149, 0.125, 0.7123, 0.375, 0.7123, 0.375, 0.7147, 0.125, 0.7147, 0.6191, 0.03502, 0.6223, 0.03543, 0.6223, 0.03543, 0.6204, 0.03539, 0.6182, 0.03501, 0.375, 0.03833, 0.5708, 0.03833, 0.6041, 0.03852, 0.625, 0.03874, 0.625, 0.03874, 0.5353, 0.03906, 0.375, 0.03906, 0.625, 0.7104, 0.875, 0.7104, 0.875, 0.7104, 0.625, 0.7104, 0.125, 0.7082, 0.375, 0.7082, 0.375, 0.7089, 0.125, 0.7089, 0.375, 0.7089, 0.375, 0.7089, 0.625, 0.7104, 0.625, 0.7104, 0.5353, 0.7109, 0.375, 0.7109, 0.625, 0.7082, 0.875, 0.7082, 0.875, 0.7082, 0.625, 0.7082, 0.125, 0.707, 0.375, 0.707, 0.375, 0.7072, 0.125, 0.7072, 0.375, 0.04184, 0.625, 0.04184, 0.625, 0.04184, 0.4809, 0.04195, 0.375, 0.04195, 0.125, 0.7117, 0.375, 0.7117, 0.375, 0.7123, 0.125, 0.7123, 0.375, 0.7123, 0.5202, 0.7123, 0.621, 0.713, 0.6137, 0.7143, 0.3751, 0.7147, 0.375, 0.7147, 0.625, 0.7113, 0.875, 0.7113, 0.875, 0.7113, 0.625, 0.7113, 0.125, 0.7089, 0.375, 0.7089, 0.375, 0.7109, 0.125, 0.7109, 0.375, 0.7109, 0.5353, 0.7109, 0.625, 0.7113, 0.625, 0.7113, 0.6041, 0.7115, 0.5708, 0.7117, 0.375, 0.7117, 0.875, 0.7114, 0.625, 0.7114, 0.625, 0.7114, 0.875, 0.7114, 0.875, 0.7114, 0.625, 0.7114, 0.625, 0.7114, 0.875, 0.7114, 0.875, 0.7119, 0.625, 0.7119, 0.625, 0.7119, 0.875, 0.7119, 0.875, 0.7119, 0.625, 0.7119, 0.625, 0.7119, 0.875, 0.7119, 0.625, 0.7114, 0.625, 0.7114, 0.5959, 0.7115, 0.5708, 0.7117, 0.6053, 0.03825, 0.6656, 0.03827, 0.6656, 0.03827, 0.5708, 0.03833, 0.6036, 0.03816, 0.625, 0.03806, 0.625, 0.03806, 0.6238, 0.03806, 0.5708, 0.03833, 0.6238, 0.03806, 0.625, 0.03806, 0.625, 0.03806, 0.5962, 0.0382, 0.5708, 0.03833, 0.625, 0.03806, 0.6379, 0.03812, 0.6053, 0.03825, 0.5708, 0.03833, 0.5959, 0.7115, 0.625, 0.7114, 0.625, 0.7114, 0.5708, 0.7117, 0.6656, 0.03827, 0.6656, 0.03827, 0.6036, 0.03816, 0.5708, 0.03833, 0.6036, 0.7115, 0.625, 0.7114, 0.625, 0.7114, 0.5708, 0.7117, 0.5962, 0.0382, 0.625, 0.03806, 0.625, 0.03806, 0.6041, 0.03816, 0.5708, 0.03833, 0.625, 0.03476, 0.6099, 0.03476, 0.5512, 0.03476, 0.6099, 0.03476, 0.5947, 0.03476, 0.5512, 0.03476, 0.5947, 0.03476, 0.5513, 0.03476, 0.5512, 0.03476, 0.5513, 0.03476, 0.5513, 0.03476, 0.5512, 0.03476, 0.5513, 0.03476, 0.5512, 0.03476, 0.5512, 0.03476, 0.5512, 0.03476, 0.5512, 0.03476, 0.5512, 0.03476, 0.625, 0.715, 0.875, 0.715, 0.875, 0.7151, 0.625, 0.7151, 0.625, 0.7151, 0.625, 0.7151, 0.5512, 0.7152, 0.625, 0.7151, 0.625, 0.7151, 0.5512, 0.7152, 0.625, 0.7151, 0.625, 0.7151, 0.5512, 0.7152, 0.625, 0.7151, 0.625, 0.7151, 0.5512, 0.7152, 0.625, 0.7151, 0.625, 0.7151, 0.5512, 0.7152, 0.625, 0.7151, 0.625, 0.7151, 0.5512, 0.7152, 0.875, 0.7152, 0.625, 0.7152, 0.625, 0.7152, 0.875, 0.7152, 0.875, 0.7152, 0.625, 0.7152, 0.625, 0.7152, 0.875, 0.7152, 0.875, 0.7152, 0.625, 0.7152, 0.625, 0.7152, 0.875, 0.7152, 0.875, 0.7152, 0.625, 0.7152, 0.625, 0.7151, 0.875, 0.7151, 0.875, 0.7151, 0.625, 0.7151, 0.625, 0.7151, 0.875, 0.7151, 0.875, 0.7151, 0.625, 0.7151, 0.625, 0.7151, 0.875, 0.7151, 0.5512, 0.03476, 0.5512, 0.03476, 0.5512, 0.03476, 0.625, 0.7152, 0.875, 0.7152, 0.875, 0.7152, 0.625, 0.7152, 0.625, 0.7119, 0.875, 0.7119, 0.875, 0.7119, 0.625, 0.7119, 0.875, 0.7149, 0.875, 0.7149, 0.875, 0.7149, 0.875, 0.7149, 0.875, 0.7149, 0.875, 0.7149, 0.875, 0.7149, 0.875, 0.7149, 0.875, 0.7149, 0.875, 0.7149, 0.875, 0.7149, 0.875, 0.7149, 0.875, 0.7149, 0.875, 0.7149, 0.875, 0.7149, 0.875, 0.7149, 0.875, 0.7149, 0.875, 0.7149, 0.875, 0.7149, 0.875, 0.7149, 0.875, 0.7149, 0.875, 0.7149, 0.875, 0.7149, 0.875, 0.7149, 0.875, 0.7149, 0.875, 0.7149, 0.875, 0.7149, 0.875, 0.7149, 0.875, 0.7149, 0.875, 0.7149, 0.875, 0.7149, 0.875, 0.7149, 0.875, 0.7149, 0.875, 0.7149, 0.875, 0.7149, 0.875, 0.7149, 0.875, 0.7149, 0.875, 0.7149, 0.875, 0.7149, 0.875, 0.7149, 0.875, 0.7149, 0.875, 0.7149, 0.875, 0.7149, 0.875, 0.7149, 0.875, 0.7149, 0.875, 0.7149, 0.875, 0.7149, 0.875, 0.7149, 0.875, 0.7149, 0.875, 0.7149, 0.875, 0.7149, 0.875, 0.7149, 0.875, 0.7149, 0.875, 0.7149, 0.875, 0.7149, 0.875, 0.7149, 0.875, 0.7149, 0.875, 0.7149, 0.875, 0.7149, 0.875, 0.7149, 0.875, 0.7149, 0.875, 0.7149, 0.875, 0.7149, 0.875, 0.7149, 0.875, 0.7149, 0.875, 0.7149, 0.875, 0.7149, 0.875, 0.7149, 0.875, 0.7149, 0.875, 0.7149, 0.875, 0.7149, 0.875, 0.7149, 0.875, 0.7149, 0.875, 0.7149, 0.875, 0.7149, 0.875, 0.7149, 0.875, 0.7149, 0.875, 0.7149, 0.875, 0.7149, 0.875, 0.7149, 0.875, 0.7149, 0.875, 0.7149, 0.875, 0.7149, 0.875, 0.7149, 0.875, 0.7149, 0.875, 0.7149, 0.875, 0.7149, 0.875, 0.7149, 0.875, 0.7149, 0.875, 0.7149, 0.875, 0.7149, 0.875, 0.7149, 0.875, 0.7149, 0.875, 0.7149, 0.875, 0.7149, 0.875, 0.7149, 0.875, 0.7149, 0.875, 0.7149, 0.875, 0.715, 0.875, 0.7149, 0.875, 0.7149, 0.875, 0.7149, 0.875, 0.715, 0.875, 0.715, 0.875, 0.7149, 0.875, 0.7149, 0.875, 0.715, 0.875, 0.715, 0.875, 0.7149, 0.875, 0.7149, 0.875, 0.715, 0.875, 0.715, 0.875, 0.7149, 0.875, 0.7149, 0.875, 0.715, 0.875, 0.715, 0.875, 0.7149, 0.875, 0.7149, 0.875, 0.715, 0.875, 0.715, 0.875, 0.7149, 0.875, 0.7149, 0.875, 0.715, 0.875, 0.715, 0.875, 0.7149, 0.875, 0.715, 0.875, 0.715, 0.875, 0.715, 0.875, 0.715, 0.875, 0.715, 0.875, 0.715, 0.875, 0.715, 0.875, 0.715, 0.875, 0.715, 0.875, 0.715, 0.875, 0.715, 0.875, 0.715, 0.875, 0.715, 0.875, 0.715, 0.875, 0.715, 0.875, 0.715, 0.875, 0.715, 0.875, 0.715, 0.875, 0.715, 0.875, 0.715, 0.875, 0.715, 0.875, 0.715, 0.875, 0.715, 0.875, 0.715, 0.875, 0.715, 0.875, 0.715, 0.875, 0.715, 0.875, 0.715, 0.875, 0.715, 0.875, 0.715, 0.875, 0.715, 0.875, 0.715, 0.875, 0.715, 0.875, 0.715, 0.875, 0.715, 0.875, 0.715, 0.875, 0.715, 0.875, 0.715, 0.875, 0.715, 0.875, 0.715, 0.875, 0.715, 0.875, 0.715, 0.875, 0.715, 0.875, 0.715, 0.875, 0.715, 0.875, 0.715, 0.875, 0.715, 0.875, 0.715, 0.875, 0.715, 0.875, 0.715, 0.875, 0.715, 0.875, 0.715, 0.875, 0.715, 0.875, 0.715, 0.875, 0.715, 0.875, 0.715, 0.875, 0.715, 0.875, 0.715, 0.875, 0.715, 0.875, 0.715, 0.875, 0.715, 0.875, 0.715, 0.875, 0.715, 0.875, 0.715, 0.875, 0.715, 0.875, 0.715, 0.875, 0.715, 0.875, 0.715, 0.875, 0.715, 0.875, 0.715, 0.875, 0.715, 0.6182, 0.03501, 0.6192, 0.03501, 0.6192, 0.03501, 0.6191, 0.03502, 0.6192, 0.03501, 0.6202, 0.035, 0.6202, 0.03501, 0.6192, 0.03501, 0.6202, 0.035, 0.6212, 0.035, 0.6212, 0.035, 0.6202, 0.03501, 0.6212, 0.035, 0.6221, 0.035, 0.6221, 0.035, 0.6212, 0.035, 0.6221, 0.035, 0.6231, 0.03499, 0.6231, 0.035, 0.6221, 0.035, 0.6231, 0.03499, 0.6241, 0.03499, 0.6241, 0.03499, 0.6231, 0.035, 0.6241, 0.03499, 0.625, 0.03499, 0.625, 0.03499, 0.6241, 0.03499, 0.6191, 0.03502, 0.6192, 0.03501, 0.6201, 0.03502, 0.6201, 0.03503, 0.6192, 0.03501, 0.6202, 0.03501, 0.6202, 0.03501, 0.6201, 0.03502, 0.6202, 0.03501, 0.6212, 0.035, 0.6211, 0.03501, 0.6202, 0.03501, 0.6212, 0.035, 0.6221, 0.035, 0.6221, 0.03501, 0.6211, 0.03501, 0.6221, 0.035, 0.6231, 0.035, 0.6231, 0.035, 0.6221, 0.03501, 0.6231, 0.035, 0.6241, 0.03499, 0.624, 0.035, 0.6231, 0.035, 0.6241, 0.03499, 0.625, 0.03499, 0.625, 0.035, 0.624, 0.035, 0.6201, 0.03503, 0.6201, 0.03502, 0.6211, 0.03503, 0.621, 0.03504, 0.6201, 0.03502, 0.6202, 0.03501, 0.6211, 0.03502, 0.6211, 0.03503, 0.6202, 0.03501, 0.6211, 0.03501, 0.6211, 0.03501, 0.6211, 0.03502, 0.6211, 0.03501, 0.6221, 0.03501, 0.6221, 0.03501, 0.6211, 0.03501, 0.6221, 0.03501, 0.6231, 0.035, 0.6231, 0.03501, 0.6221, 0.03501, 0.6231, 0.035, 0.624, 0.035, 0.624, 0.035, 0.6231, 0.03501, 0.624, 0.035, 0.625, 0.035, 0.625, 0.035, 0.624, 0.035, 0.621, 0.03504, 0.6211, 0.03503, 0.622, 0.03504, 0.622, 0.03505, 0.6211, 0.03503, 0.6211, 0.03502, 0.622, 0.03503, 0.622, 0.03504, 0.6211, 0.03502, 0.6211, 0.03501, 0.6221, 0.03502, 0.622, 0.03503, 0.6211, 0.03501, 0.6221, 0.03501, 0.6221, 0.03502, 0.6221, 0.03502, 0.6221, 0.03501, 0.6231, 0.03501, 0.6231, 0.03501, 0.6221, 0.03502, 0.6231, 0.03501, 0.624, 0.035, 0.624, 0.03501, 0.6231, 0.03501, 0.624, 0.035, 0.625, 0.035, 0.625, 0.03501, 0.624, 0.03501, 0.622, 0.03505, 0.622, 0.03504, 0.623, 0.03505, 0.623, 0.03506, 0.622, 0.03504, 0.622, 0.03503, 0.623, 0.03504, 0.623, 0.03505, 0.622, 0.03503, 0.6221, 0.03502, 0.623, 0.03503, 0.623, 0.03504, 0.6221, 0.03502, 0.6221, 0.03502, 0.623, 0.03503, 0.623, 0.03503, 0.6221, 0.03502, 0.6231, 0.03501, 0.6231, 0.03502, 0.623, 0.03503, 0.6231, 0.03501, 0.624, 0.03501, 0.624, 0.03501, 0.6231, 0.03502, 0.624, 0.03501, 0.625, 0.03501, 0.625, 0.03501, 0.624, 0.03501, 0.623, 0.03506, 0.623, 0.03505, 0.624, 0.03506, 0.624, 0.03507, 0.623, 0.03505, 0.623, 0.03504, 0.624, 0.03505, 0.624, 0.03506, 0.623, 0.03504, 0.623, 0.03503, 0.624, 0.03504, 0.624, 0.03505, 0.623, 0.03503, 0.623, 0.03503, 0.624, 0.03504, 0.624, 0.03504, 0.623, 0.03503, 0.6231, 0.03502, 0.624, 0.03503, 0.624, 0.03504, 0.6231, 0.03502, 0.624, 0.03501, 0.624, 0.03502, 0.624, 0.03503, 0.624, 0.03501, 0.625, 0.03501, 0.625, 0.03502, 0.624, 0.03502, 0.624, 0.03507, 0.624, 0.03506, 0.625, 0.03507, 0.625, 0.03508, 0.624, 0.03506, 0.624, 0.03505, 0.625, 0.03506, 0.625, 0.03507, 0.624, 0.03505, 0.624, 0.03504, 0.625, 0.03505, 0.625, 0.03506, 0.624, 0.03504, 0.624, 0.03504, 0.625, 0.03504, 0.625, 0.03505, 0.624, 0.03504, 0.624, 0.03503, 0.625, 0.03504, 0.625, 0.03504, 0.624, 0.03503, 0.624, 0.03502, 0.625, 0.03503, 0.625, 0.03504, 0.624, 0.03502, 0.625, 0.03502, 0.625, 0.03502, 0.625, 0.03503, 0.875, 0.715, 0.875, 0.715, 0.875, 0.715, 0.875, 0.715, 0.875, 0.715, 0.875, 0.715, 0.875, 0.715, 0.875, 0.715, 0.875, 0.715, 0.875, 0.715, 0.875, 0.715, 0.875, 0.715, 0.875, 0.715, 0.875, 0.715, 0.875, 0.715, 0.875, 0.715, 0.875, 0.715, 0.875, 0.715, 0.875, 0.715, 0.875, 0.715, 0.875, 0.715, 0.875, 0.715, 0.875, 0.715, 0.875, 0.715, 0.875, 0.715, 0.875, 0.715, 0.875, 0.715, 0.875, 0.715, 0.875, 0.715, 0.875, 0.715, 0.875, 0.715, 0.875, 0.715, 0.875, 0.715, 0.875, 0.715, 0.875, 0.715, 0.875, 0.715, 0.875, 0.715, 0.875, 0.715, 0.875, 0.715, 0.875, 0.715, 0.875, 0.715, 0.875, 0.715, 0.875, 0.715, 0.875, 0.715, 0.875, 0.715, 0.875, 0.715, 0.875, 0.715, 0.875, 0.715, 0.875, 0.715, 0.875, 0.715, 0.875, 0.715, 0.875, 0.715, 0.875, 0.715, 0.875, 0.715, 0.875, 0.715, 0.875, 0.715, 0.875, 0.715, 0.875, 0.715, 0.875, 0.715, 0.875, 0.715, 0.875, 0.715, 0.875, 0.715, 0.875, 0.715, 0.875, 0.715, 0.875, 0.715, 0.875, 0.715, 0.875, 0.715, 0.875, 0.715, 0.875, 0.715, 0.875, 0.715, 0.875, 0.715, 0.875, 0.715, 0.875, 0.715, 0.875, 0.715, 0.875, 0.715, 0.875, 0.715, 0.875, 0.715, 0.875, 0.715, 0.875, 0.715, 0.875, 0.715, 0.875, 0.715, 0.875, 0.715, 0.875, 0.715, 0.875, 0.715, 0.875, 0.715, 0.875, 0.715, 0.875, 0.715, 0.875, 0.715, 0.875, 0.715, 0.875, 0.715, 0.875, 0.715, 0.875, 0.715, 0.875, 0.715, 0.875, 0.715, 0.875, 0.715, 0.875, 0.715, 0.875, 0.715, 0.875, 0.715, 0.875, 0.715, 0.875, 0.715, 0.875, 0.715, 0.875, 0.715, 0.875, 0.715, 0.875, 0.715, 0.875, 0.715, 0.875, 0.715, 0.875, 0.715, 0.875, 0.715, 0.875, 0.715, 0.875, 0.715, 0.875, 0.715, 0.875, 0.715, 0.875, 0.715, 0.875, 0.715, 0.875, 0.715, 0.875, 0.715, 0.875, 0.715, 0.875, 0.715, 0.875, 0.715, 0.875, 0.715, 0.875, 0.715, 0.875, 0.715, 0.875, 0.715, 0.875, 0.715, 0.875, 0.715, 0.875, 0.715, 0.875, 0.715, 0.875, 0.715, 0.875, 0.715, 0.875, 0.715, 0.875, 0.715, 0.875, 0.715, 0.875, 0.715, 0.875, 0.715, 0.875, 0.715, 0.875, 0.715, 0.875, 0.715, 0.875, 0.715, 0.875, 0.715, 0.875, 0.715, 0.875, 0.715, 0.875, 0.715, 0.875, 0.715, 0.875, 0.715, 0.875, 0.715, 0.875, 0.715, 0.875, 0.715, 0.875, 0.715, 0.875, 0.715, 0.875, 0.715, 0.875, 0.715, 0.875, 0.715, 0.875, 0.715, 0.875, 0.715, 0.875, 0.715, 0.875, 0.715, 0.875, 0.715, 0.875, 0.715, 0.875, 0.715, 0.875, 0.715, 0.875, 0.715, 0.875, 0.715, 0.875, 0.715, 0.875, 0.715, 0.875, 0.715, 0.875, 0.715, 0.875, 0.715, 0.875, 0.715, 0.875, 0.715, 0.875, 0.715, 0.875, 0.715, 0.875, 0.715, 0.875, 0.715, 0.875, 0.715, 0.875, 0.715, 0.875, 0.715, 0.875, 0.715, 0.875, 0.715, 0.875, 0.715, 0.875, 0.715, 0.875, 0.715, 0.875, 0.715, 0.875, 0.715, 0.875, 0.715, 0.875, 0.715, 0.875, 0.715, 0.875, 0.715, 0.875, 0.715, 0.875, 0.715, 0.875, 0.715, 0.875, 0.715, 0.875, 0.715, 0.875, 0.715, 0.875, 0.715, 0.875, 0.715, 0.875, 0.715, 0.625, 0.7149, 0.625, 0.7149, 0.625, 0.7149, 0.625, 0.7149, 0.625, 0.7149, 0.625, 0.7149, 0.625, 0.7149, 0.625, 0.7149, 0.625, 0.7149, 0.625, 0.7149, 0.625, 0.7149, 0.625, 0.7149, 0.625, 0.7149, 0.625, 0.7149, 0.625, 0.7149, 0.625, 0.7149, 0.625, 0.7149, 0.625, 0.715, 0.625, 0.715, 0.625, 0.7149, 0.625, 0.715, 0.625, 0.715, 0.625, 0.715, 0.625, 0.715, 0.625, 0.715, 0.625, 0.715, 0.625, 0.715, 0.625, 0.715, 0.625, 0.7149, 0.625, 0.7149, 0.625, 0.7149, 0.625, 0.7149, 0.625, 0.7149, 0.625, 0.7149, 0.625, 0.7149, 0.625, 0.7149, 0.625, 0.7149, 0.625, 0.7149, 0.625, 0.7149, 0.625, 0.7149, 0.625, 0.7149, 0.625, 0.7149, 0.625, 0.7149, 0.625, 0.7149, 0.625, 0.7149, 0.625, 0.715, 0.625, 0.715, 0.625, 0.7149, 0.625, 0.715, 0.625, 0.715, 0.625, 0.715, 0.625, 0.715, 0.625, 0.715, 0.625, 0.715, 0.625, 0.715, 0.625, 0.715, 0.625, 0.7149, 0.625, 0.7149, 0.625, 0.7149, 0.625, 0.7149, 0.625, 0.7149, 0.625, 0.7149, 0.625, 0.7149, 0.625, 0.7149, 0.625, 0.7149, 0.625, 0.7149, 0.625, 0.7149, 0.625, 0.7149, 0.625, 0.7149, 0.625, 0.7149, 0.625, 0.7149, 0.625, 0.7149, 0.625, 0.7149, 0.625, 0.715, 0.625, 0.715, 0.625, 0.7149, 0.625, 0.715, 0.625, 0.715, 0.625, 0.715, 0.625, 0.715, 0.625, 0.715, 0.625, 0.715, 0.625, 0.715, 0.625, 0.715, 0.625, 0.7149, 0.625, 0.7149, 0.625, 0.7149, 0.625, 0.7149, 0.625, 0.7149, 0.625, 0.7149, 0.625, 0.7149, 0.625, 0.7149, 0.625, 0.7149, 0.625, 0.7149, 0.625, 0.7149, 0.625, 0.7149, 0.625, 0.7149, 0.625, 0.7149, 0.625, 0.715, 0.625, 0.7149, 0.625, 0.7149, 0.625, 0.715, 0.625, 0.715, 0.625, 0.715, 0.625, 0.715, 0.625, 0.715, 0.625, 0.715, 0.625, 0.715, 0.625, 0.715, 0.625, 0.715, 0.625, 0.715, 0.625, 0.715, 0.625, 0.7149, 0.625, 0.7149, 0.625, 0.7149, 0.625, 0.7149, 0.625, 0.7149, 0.625, 0.7149, 0.625, 0.7149, 0.625, 0.7149, 0.625, 0.7149, 0.625, 0.7149, 0.625, 0.7149, 0.625, 0.7149, 0.625, 0.7149, 0.625, 0.715, 0.625, 0.715, 0.625, 0.7149, 0.625, 0.715, 0.625, 0.715, 0.625, 0.715, 0.625, 0.715, 0.625, 0.715, 0.625, 0.715, 0.625, 0.715, 0.625, 0.715, 0.625, 0.715, 0.625, 0.715, 0.625, 0.715, 0.625, 0.715, 0.625, 0.7149, 0.625, 0.7149, 0.625, 0.7149, 0.625, 0.7149, 0.625, 0.7149, 0.625, 0.7149, 0.625, 0.7149, 0.625, 0.7149, 0.625, 0.7149, 0.625, 0.7149, 0.625, 0.7149, 0.625, 0.7149, 0.625, 0.7149, 0.625, 0.715, 0.625, 0.715, 0.625, 0.7149, 0.625, 0.715, 0.625, 0.715, 0.625, 0.715, 0.625, 0.715, 0.625, 0.715, 0.625, 0.715, 0.625, 0.715, 0.625, 0.715, 0.625, 0.715, 0.625, 0.715, 0.625, 0.715, 0.625, 0.715, 0.625, 0.7149, 0.625, 0.7149, 0.625, 0.7149, 0.625, 0.7149, 0.625, 0.7149, 0.625, 0.7149, 0.625, 0.7149, 0.625, 0.7149, 0.625, 0.7149, 0.625, 0.7149, 0.625, 0.7149, 0.625, 0.7149, 0.625, 0.7149, 0.625, 0.715, 0.625, 0.715, 0.625, 0.7149, 0.625, 0.715, 0.625, 0.715, 0.625, 0.715, 0.625, 0.715, 0.625, 0.715, 0.625, 0.715, 0.625, 0.715, 0.625, 0.715, 0.625, 0.715, 0.625, 0.715, 0.625, 0.715, 0.625, 0.715, 0.625, 0.715, 0.625, 0.715, 0.625, 0.715, 0.625, 0.715, 0.625, 0.715, 0.625, 0.715, 0.625, 0.715, 0.625, 0.715, 0.625, 0.715, 0.625, 0.715, 0.625, 0.715, 0.625, 0.715, 0.625, 0.715, 0.625, 0.715, 0.625, 0.715, 0.625, 0.715, 0.625, 0.715, 0.625, 0.715, 0.625, 0.715, 0.625, 0.715, 0.625, 0.715, 0.625, 0.715, 0.625, 0.715, 0.625, 0.715, 0.625, 0.715, 0.625, 0.715, 0.625, 0.715, 0.625, 0.715, 0.625, 0.715, 0.625, 0.715, 0.625, 0.715, 0.625, 0.715, 0.625, 0.715, 0.625, 0.715, 0.625, 0.715, 0.625, 0.715, 0.625, 0.715, 0.625, 0.715, 0.625, 0.715, 0.625, 0.715, 0.625, 0.715, 0.625, 0.715, 0.625, 0.715, 0.625, 0.715, 0.625, 0.715, 0.625, 0.715, 0.625, 0.715, 0.625, 0.715, 0.625, 0.715, 0.625, 0.715, 0.625, 0.715, 0.625, 0.715, 0.625, 0.715, 0.625, 0.715, 0.625, 0.715, 0.625, 0.715, 0.625, 0.715, 0.625, 0.715, 0.625, 0.715, 0.625, 0.715, 0.625, 0.715, 0.625, 0.715, 0.625, 0.715, 0.625, 0.715, 0.625, 0.715, 0.625, 0.715, 0.625, 0.715, 0.625, 0.715, 0.625, 0.715, 0.625, 0.715, 0.625, 0.715, 0.625, 0.715, 0.625, 0.715, 0.625, 0.715, 0.625, 0.715, 0.625, 0.715, 0.625, 0.715, 0.625, 0.715, 0.625, 0.715, 0.625, 0.715, 0.625, 0.715, 0.625, 0.715, 0.625, 0.715, 0.625, 0.715, 0.625, 0.715, 0.625, 0.715, 0.625, 0.715, 0.625, 0.715, 0.625, 0.715, 0.625, 0.715, 0.625, 0.715, 0.625, 0.715, 0.625, 0.715, 0.625, 0.715, 0.625, 0.715, 0.625, 0.715, 0.625, 0.715, 0.625, 0.715, 0.625, 0.715, 0.625, 0.715, 0.625, 0.715, 0.625, 0.715, 0.625, 0.715, 0.625, 0.715, 0.625, 0.715, 0.625, 0.715, 0.625, 0.715, 0.625, 0.715, 0.625, 0.715, 0.625, 0.715, 0.625, 0.715, 0.625, 0.715, 0.625, 0.715, 0.625, 0.715, 0.625, 0.715, 0.625, 0.715, 0.625, 0.715, 0.625, 0.715, 0.625, 0.715, 0.625, 0.715, 0.625, 0.715, 0.625, 0.715, 0.625, 0.715, 0.625, 0.715, 0.625, 0.715, 0.625, 0.715, 0.625, 0.715, 0.625, 0.715, 0.625, 0.715, 0.625, 0.715, 0.625, 0.715, 0.625, 0.715, 0.625, 0.715, 0.625, 0.715, 0.625, 0.715, 0.625, 0.715, 0.625, 0.715, 0.625, 0.715, 0.625, 0.715, 0.625, 0.715, 0.625, 0.715, 0.625, 0.715, 0.625, 0.715, 0.625, 0.715, 0.625, 0.715, 0.625, 0.715, 0.625, 0.715, 0.625, 0.715, 0.625, 0.715, 0.625, 0.715, 0.625, 0.715, 0.625, 0.715, 0.625, 0.715, 0.625, 0.715, 0.625, 0.715, 0.625, 0.715, 0.625, 0.715, 0.625, 0.715, 0.625, 0.715, 0.625, 0.715, 0.625, 0.715, 0.625, 0.715, 0.625, 0.715, 0.625, 0.715, 0.625, 0.715, 0.625, 0.715, 0.625, 0.715, 0.625, 0.715, 0.625, 0.715, 0.625, 0.715, 0.625, 0.715, 0.625, 0.715, 0.625, 0.715, 0.625, 0.715, 0.625, 0.715, 0.625, 0.715, 0.625, 0.715, 0.625, 0.715, 0.625, 0.715, 0.625, 0.715, 0.625, 0.715, 0.625, 0.715, 0.625, 0.715, 0.625, 0.715, 0.625, 0.715, 0.625, 0.715, 0.625, 0.715, 0.625, 0.715, 0.625, 0.715, 0.625, 0.715, 0.625, 0.715, 0.625, 0.715, 0.625, 0.715, 0.625, 0.715, 0.625, 0.715, 0.625, 0.715, 0.6182, 0.715, 0.6191, 0.715, 0.6192, 0.715, 0.6192, 0.715, 0.6191, 0.715, 0.6201, 0.715, 0.6201, 0.715, 0.6192, 0.715, 0.6201, 0.715, 0.621, 0.715, 0.6211, 0.715, 0.6201, 0.715, 0.621, 0.715, 0.622, 0.715, 0.622, 0.715, 0.6211, 0.715, 0.622, 0.715, 0.623, 0.7149, 0.623, 0.715, 0.622, 0.715, 0.623, 0.7149, 0.624, 0.7149, 0.624, 0.7149, 0.623, 0.715, 0.624, 0.7149, 0.625, 0.7149, 0.625, 0.7149, 0.624, 0.7149, 0.6192, 0.715, 0.6192, 0.715, 0.6202, 0.715, 0.6202, 0.715, 0.6192, 0.715, 0.6201, 0.715, 0.6202, 0.715, 0.6202, 0.715, 0.6201, 0.715, 0.6211, 0.715, 0.6211, 0.715, 0.6202, 0.715, 0.6211, 0.715, 0.622, 0.715, 0.622, 0.715, 0.6211, 0.715, 0.622, 0.715, 0.623, 0.715, 0.623, 0.715, 0.622, 0.715, 0.623, 0.715, 0.624, 0.7149, 0.624, 0.7149, 0.623, 0.715, 0.624, 0.7149, 0.625, 0.7149, 0.625, 0.7149, 0.624, 0.7149, 0.6202, 0.715, 0.6202, 0.715, 0.6212, 0.715, 0.6212, 0.715, 0.6202, 0.715, 0.6202, 0.715, 0.6211, 0.715, 0.6212, 0.715, 0.6202, 0.715, 0.6211, 0.715, 0.6211, 0.715, 0.6211, 0.715, 0.6211, 0.715, 0.622, 0.715, 0.6221, 0.715, 0.6211, 0.715, 0.622, 0.715, 0.623, 0.715, 0.623, 0.715, 0.6221, 0.715, 0.623, 0.715, 0.624, 0.7149, 0.624, 0.715, 0.623, 0.715, 0.624, 0.7149, 0.625, 0.7149, 0.625, 0.7149, 0.624, 0.715, 0.6212, 0.715, 0.6212, 0.715, 0.6221, 0.715, 0.6221, 0.715, 0.6212, 0.715, 0.6211, 0.715, 0.6221, 0.715, 0.6221, 0.715, 0.6211, 0.715, 0.6211, 0.715, 0.6221, 0.715, 0.6221, 0.715, 0.6211, 0.715, 0.6221, 0.715, 0.6221, 0.715, 0.6221, 0.715, 0.6221, 0.715, 0.623, 0.715, 0.623, 0.715, 0.6221, 0.715, 0.623, 0.715, 0.624, 0.715, 0.624, 0.715, 0.623, 0.715, 0.624, 0.715, 0.625, 0.7149, 0.625, 0.715, 0.624, 0.715, 0.6221, 0.715, 0.6221, 0.715, 0.6231, 0.715, 0.6231, 0.715, 0.6221, 0.715, 0.6221, 0.715, 0.6231, 0.715, 0.6231, 0.715, 0.6221, 0.715, 0.6221, 0.715, 0.6231, 0.715, 0.6231, 0.715, 0.6221, 0.715, 0.6221, 0.715, 0.6231, 0.715, 0.6231, 0.715, 0.6221, 0.715, 0.623, 0.715, 0.6231, 0.715, 0.6231, 0.715, 0.623, 0.715, 0.624, 0.715, 0.624, 0.715, 0.6231, 0.715, 0.624, 0.715, 0.625, 0.715, 0.625, 0.715, 0.624, 0.715, 0.6231, 0.715, 0.6231, 0.715, 0.6241, 0.715, 0.6241, 0.715, 0.6231, 0.715, 0.6231, 0.715, 0.624, 0.715, 0.6241, 0.715, 0.6231, 0.715, 0.6231, 0.715, 0.624, 0.715, 0.624, 0.715, 0.6231, 0.715, 0.6231, 0.715, 0.624, 0.715, 0.624, 0.715, 0.6231, 0.715, 0.6231, 0.715, 0.624, 0.715, 0.624, 0.715, 0.6231, 0.715, 0.624, 0.715, 0.624, 0.715, 0.624, 0.715, 0.624, 0.715, 0.625, 0.715, 0.625, 0.715, 0.624, 0.715, 0.6241, 0.715, 0.6241, 0.715, 0.625, 0.715, 0.625, 0.715, 0.6241, 0.715, 0.624, 0.715, 0.625, 0.715, 0.625, 0.715, 0.624, 0.715, 0.624, 0.715, 0.625, 0.715, 0.625, 0.715, 0.624, 0.715, 0.624, 0.715, 0.625, 0.715, 0.625, 0.715, 0.624, 0.715, 0.624, 0.715, 0.625, 0.715, 0.625, 0.715, 0.624, 0.715, 0.624, 0.715, 0.625, 0.715, 0.625, 0.715, 0.624, 0.715, 0.625, 0.715, 0.625, 0.715, 0.625, 0.715, 0.875, 0.7147, 0.625, 0.7147, 0.625, 0.7147, 0.875, 0.7147, 0.875, 0.7147, 0.625, 0.7147, 0.625, 0.7147, 0.875, 0.7147, 0.875, 0.7147, 0.625, 0.7147, 0.625, 0.7147, 0.875, 0.7147, 0.875, 0.7147, 0.625, 0.7147, 0.625, 0.7147, 0.875, 0.7147, 0.875, 0.7147, 0.625, 0.7147, 0.625, 0.7147, 0.875, 0.7147, 0.875, 0.7147, 0.625, 0.7147, 0.625, 0.7147, 0.875, 0.7147, 0.875, 0.7147, 0.625, 0.7147, 0.625, 0.7147, 0.875, 0.7147, 0.875, 0.7147, 0.625, 0.7147, 0.6243, 0.7146, 0.875, 0.7146, 0.875, 0.7146, 0.6243, 0.7146, 0.6231, 0.7146, 0.875, 0.7146, 0.875, 0.7146, 0.6231, 0.7146, 0.6218, 0.7146, 0.875, 0.7146, 0.875, 0.7146, 0.6218, 0.7146, 0.6206, 0.7146, 0.875, 0.7146, 0.875, 0.7146, 0.6206, 0.7146, 0.6194, 0.7146, 0.875, 0.7145, 0.875, 0.7145, 0.6194, 0.7146, 0.6182, 0.7146, 0.875, 0.7145, 0.375, 0.7147, 0.375, 0.7147, 0.6101, 0.7146, 0.6182, 0.715, 0.6217, 0.7152, 0.5512, 0.7152, 0.375, 0.7152, 0.625, 0.7151, 0.875, 0.7151, 0.875, 0.7151, 0.625, 0.7151, 0.625, 0.7151, 0.875, 0.7151, 0.875, 0.7151, 0.625, 0.7151, 0.625, 0.7151, 0.875, 0.7151, 0.875, 0.7151, 0.625, 0.7151, 0.625, 0.7151, 0.875, 0.7151, 0.875, 0.7151, 0.625, 0.7151, 0.625, 0.7151, 0.875, 0.7151, 0.875, 0.7151, 0.625, 0.7151, 0.625, 0.7151, 0.875, 0.7151, 0.875, 0.7151, 0.625, 0.7151, 0.625, 0.7151, 0.875, 0.7151, 0.875, 0.7151, 0.625, 0.7151, 0.625, 0.7151, 0.875, 0.7151, 0.875, 0.7151, 0.6232, 0.7151, 0.6232, 0.7151, 0.875, 0.7151, 0.875, 0.7151, 0.6233, 0.7151, 0.6233, 0.7151, 0.875, 0.7151, 0.875, 0.7151, 0.6234, 0.7151, 0.6234, 0.7151, 0.875, 0.7151, 0.875, 0.7151, 0.6233, 0.7151, 0.6233, 0.7151, 0.875, 0.7151, 0.875, 0.7151, 0.6234, 0.7151, 0.6234, 0.7151, 0.875, 0.7151, 0.875, 0.7151, 0.6234, 0.7151, 0.6234, 0.7151, 0.875, 0.7151, 0.875, 0.7151, 0.625, 0.7151, 0.875, 0.7149, 0.875, 0.7147, 0.875, 0.7147, 0.875, 0.7149, 0.875, 0.7149, 0.875, 0.7147, 0.875, 0.7147, 0.875, 0.7149, 0.875, 0.7149, 0.875, 0.7147, 0.875, 0.7147, 0.875, 0.7149, 0.875, 0.7149, 0.875, 0.7147, 0.875, 0.7147, 0.875, 0.7149, 0.875, 0.7149, 0.875, 0.7147, 0.875, 0.7147, 0.875, 0.7149, 0.875, 0.7149, 0.875, 0.7147, 0.875, 0.7147, 0.875, 0.7149, 0.875, 0.7149, 0.875, 0.7147, 0.875, 0.7147, 0.875, 0.7149, 0.625, 0.03508, 0.625, 0.03534, 0.6303, 0.03536, 0.624, 0.03507, 0.624, 0.03507, 0.6303, 0.03536, 0.6287, 0.03537, 0.623, 0.03506, 0.623, 0.03506, 0.6287, 0.03537, 0.6271, 0.03539, 0.622, 0.03505, 0.622, 0.03505, 0.6271, 0.03539, 0.6255, 0.0354, 0.621, 0.03504, 0.621, 0.03504, 0.6255, 0.0354, 0.6239, 0.03541, 0.6201, 0.03503, 0.6201, 0.03503, 0.6239, 0.03541, 0.6223, 0.03543, 0.6191, 0.03502, 0.375, 0.0377, 0.5202, 0.0377, 0.625, 0.03806, 0.625, 0.03806, 0.5708, 0.03833, 0.375, 0.03833, 0.875, 0.7145, 0.6182, 0.7146, 0.6182, 0.7146, 0.875, 0.7145, 0.6191, 0.715, 0.6182, 0.7146, 0.6194, 0.7146, 0.6201, 0.715, 0.6201, 0.715, 0.6194, 0.7146, 0.6206, 0.7146, 0.621, 0.715, 0.621, 0.715, 0.6206, 0.7146, 0.6218, 0.7146, 0.622, 0.715, 0.622, 0.715, 0.6218, 0.7146, 0.6231, 0.7146, 0.623, 0.7149, 0.623, 0.7149, 0.6231, 0.7146, 0.6243, 0.7146, 0.624, 0.7149, 0.624, 0.7149, 0.6243, 0.7146, 0.625, 0.7147, 0.625, 0.7149, 0.625, 0.7149, 0.625, 0.7147, 0.625, 0.7147, 0.625, 0.7149, 0.625, 0.7149, 0.625, 0.7147, 0.625, 0.7147, 0.625, 0.7149, 0.625, 0.7149, 0.625, 0.7147, 0.625, 0.7147, 0.625, 0.7149, 0.625, 0.7149, 0.625, 0.7147, 0.625, 0.7147, 0.625, 0.7149, 0.625, 0.7149, 0.625, 0.7147, 0.625, 0.7147, 0.625, 0.7149, 0.625, 0.7149, 0.625, 0.7147, 0.625, 0.7147, 0.625, 0.7149, 0.625, 0.7149, 0.625, 0.7147, 0.625, 0.7147, 0.625, 0.7149, 0.875, 0.7151, 0.875, 0.715, 0.875, 0.715, 0.875, 0.7151, 0.875, 0.7151, 0.875, 0.715, 0.875, 0.715, 0.875, 0.7151, 0.875, 0.7151, 0.875, 0.715, 0.875, 0.715, 0.875, 0.7151, 0.875, 0.7151, 0.875, 0.715, 0.875, 0.715, 0.875, 0.7151, 0.875, 0.7151, 0.875, 0.715, 0.875, 0.715, 0.875, 0.7151, 0.875, 0.7151, 0.875, 0.715, 0.875, 0.715, 0.875, 0.7151, 0.875, 0.7151, 0.875, 0.715, 0.875, 0.715, 0.875, 0.7151, 0.625, 0.03489, 0.625, 0.03499, 0.6241, 0.03499, 0.622, 0.03488, 0.622, 0.03488, 0.6241, 0.03499, 0.6231, 0.03499, 0.6223, 0.03488, 0.6223, 0.03488, 0.6231, 0.03499, 0.6221, 0.035, 0.6225, 0.03487, 0.6225, 0.03487, 0.6221, 0.035, 0.6212, 0.035, 0.6226, 0.03487, 0.6226, 0.03487, 0.6212, 0.035, 0.6202, 0.035, 0.6229, 0.03486, 0.6229, 0.03486, 0.6202, 0.035, 0.6192, 0.03501, 0.6229, 0.03485, 0.6229, 0.03485, 0.6192, 0.03501, 0.6182, 0.03501, 0.6228, 0.03485, 0.6217, 0.7152, 0.6182, 0.715, 0.6192, 0.715, 0.6234, 0.7151, 0.6234, 0.7151, 0.6192, 0.715, 0.6202, 0.715, 0.6234, 0.7151, 0.6234, 0.7151, 0.6202, 0.715, 0.6212, 0.715, 0.6233, 0.7151, 0.6233, 0.7151, 0.6212, 0.715, 0.6221, 0.715, 0.6234, 0.7151, 0.6234, 0.7151, 0.6221, 0.715, 0.6231, 0.715, 0.6233, 0.7151, 0.6233, 0.7151, 0.6231, 0.715, 0.6241, 0.715, 0.6232, 0.7151, 0.6232, 0.7151, 0.6241, 0.715, 0.625, 0.715, 0.625, 0.7151, 0.625, 0.7151, 0.625, 0.715, 0.625, 0.715, 0.625, 0.7151, 0.625, 0.7151, 0.625, 0.715, 0.625, 0.715, 0.625, 0.7151, 0.625, 0.7151, 0.625, 0.715, 0.625, 0.715, 0.625, 0.7151, 0.625, 0.7151, 0.625, 0.715, 0.625, 0.715, 0.625, 0.7151, 0.625, 0.7151, 0.625, 0.715, 0.625, 0.715, 0.625, 0.7151, 0.625, 0.7151, 0.625, 0.715, 0.625, 0.715, 0.625, 0.7151, 0.625, 0.7151, 0.625, 0.715, 0.625, 0.715, 0.625, 0.7151, 0.875, 0.715, 0.625, 0.715, 0.625, 0.715, 0.875, 0.715, 0.875, 0.715, 0.625, 0.715, 0.625, 0.715, 0.875, 0.715, 0.875, 0.715, 0.625, 0.715, 0.625, 0.715, 0.875, 0.715, 0.875, 0.715, 0.625, 0.715, 0.625, 0.715, 0.875, 0.715, 0.875, 0.715, 0.625, 0.715, 0.625, 0.715, 0.875, 0.715, 0.875, 0.715, 0.625, 0.715, 0.625, 0.715, 0.875, 0.715, 0.875, 0.715, 0.625, 0.715, 0.625, 0.715, 0.875, 0.715, 0.875, 0.715, 0.625, 0.715, 0.625, 0.715, 0.875, 0.715, 0.875, 0.715, 0.625, 0.715, 0.625, 0.715, 0.875, 0.715, 0.875, 0.715, 0.625, 0.715, 0.625, 0.7149, 0.875, 0.7149, 0.875, 0.7149, 0.625, 0.7149, 0.625, 0.7149, 0.875, 0.7149, 0.875, 0.7149, 0.625, 0.7149, 0.625, 0.7149, 0.875, 0.7149, 0.875, 0.7149, 0.625, 0.7149, 0.625, 0.7149, 0.875, 0.7149, 0.875, 0.7149, 0.625, 0.7149, 0.625, 0.7149, 0.875, 0.7149, 0.375, 0.7117, 0.5708, 0.7117, 0.625, 0.7119, 0.625, 0.7119, 0.5202, 0.7123, 0.375, 0.7123, 0.625, 0.7143, 0.625, 0.7144, 0.625, 0.7144, 0.625, 0.7145, 0.625, 0.7145, 0.625, 0.7145, 0.625, 0.7145, 0.625, 0.7145, 0.625, 0.7145, 0.625, 0.7145, 0.625, 0.7143, 0.875, 0.7145, 0.875, 0.7145, 0.875, 0.7145, 0.875, 0.7145, 0.875, 0.7145, 0.875, 0.7145, 0.875, 0.7145, 0.875, 0.7145, 0.875, 0.7145, 0.875, 0.7145, 0.875, 0.7145, 0.625, 0.7143, 0.875, 0.7143, 0.875, 0.7144, 0.625, 0.7144, 0.625, 0.7144, 0.875, 0.7144, 0.875, 0.7144, 0.625, 0.7144, 0.625, 0.7144, 0.875, 0.7144, 0.875, 0.7145, 0.625, 0.7145, 0.625, 0.7145, 0.875, 0.7145, 0.875, 0.7145, 0.625, 0.7145, 0.625, 0.7145, 0.875, 0.7145, 0.875, 0.7145, 0.6233, 0.7145, 0.6233, 0.7145, 0.875, 0.7145, 0.875, 0.7145, 0.6216, 0.7145, 0.6216, 0.7145, 0.875, 0.7145, 0.875, 0.7145, 0.6199, 0.7145, 0.6199, 0.7145, 0.875, 0.7145, 0.875, 0.7145, 0.6182, 0.7146, 0.6182, 0.715, 0.6101, 0.7146, 0.6182, 0.7146, 0.6182, 0.7146, 0.6191, 0.715, 0.625, 0.03698, 0.6468, 0.03723, 0.5202, 0.0377, 0.6468, 0.03723, 0.6695, 0.03751, 0.5202, 0.0377, 0.6695, 0.03751, 0.6931, 0.03779, 0.5202, 0.0377, 0.6931, 0.03779, 0.625, 0.0377, 0.5202, 0.0377, 0.625, 0.0377, 0.5988, 0.0377, 0.5202, 0.0377, 0.5988, 0.0377, 0.5726, 0.0377, 0.5202, 0.0377, 0.5726, 0.0377, 0.5464, 0.0377, 0.5202, 0.0377, 0.5464, 0.0377, 0.5202, 0.0377, 0.5202, 0.0377, 0.625, 0.7119, 0.625, 0.712, 0.625, 0.7119, 0.625, 0.712, 0.625, 0.7121, 0.625, 0.7119, 0.625, 0.7121, 0.625, 0.7122, 0.625, 0.7119, 0.625, 0.7122, 0.625, 0.7123, 0.625, 0.7119, 0.625, 0.7123, 0.625, 0.7123, 0.625, 0.7119, 0.625, 0.7123, 0.625, 0.7123, 0.625, 0.7119, 0.625, 0.7123, 0.625, 0.7123, 0.625, 0.7119, 0.625, 0.7123, 0.625, 0.7123, 0.625, 0.7119, 0.875, 0.713, 0.625, 0.713, 0.625, 0.7128, 0.875, 0.7128, 0.875, 0.7128, 0.625, 0.7128, 0.625, 0.7127, 0.875, 0.7127, 0.875, 0.7127, 0.625, 0.7127, 0.625, 0.7125, 0.875, 0.7125, 0.875, 0.7125, 0.625, 0.7125, 0.625, 0.7123, 0.875, 0.7123, 0.875, 0.7123, 0.625, 0.7123, 0.625, 0.7122, 0.875, 0.7122, 0.875, 0.7122, 0.625, 0.7122, 0.625, 0.7121, 0.875, 0.7121, 0.875, 0.7121, 0.625, 0.7121, 0.625, 0.712, 0.875, 0.712, 0.875, 0.712, 0.625, 0.712, 0.625, 0.7119, 0.875, 0.7119, 0.625, 0.713, 0.875, 0.713, 0.875, 0.7143, 0.625, 0.7143, 0.625, 0.7119, 0.625, 0.7119, 0.5959, 0.7115, 0.625, 0.7119, 0.625, 0.7119, 0.5959, 0.7115, 0.625, 0.7119, 0.625, 0.7119, 0.5959, 0.7115, 0.625, 0.7119, 0.625, 0.7119, 0.5959, 0.7115, 0.625, 0.7119, 0.625, 0.7119, 0.5959, 0.7115, 0.625, 0.7119, 0.625, 0.7119, 0.5959, 0.7115, 0.625, 0.7119, 0.625, 0.7119, 0.5959, 0.7115, 0.625, 0.7119, 0.625, 0.7119, 0.5959, 0.7115, 0.6379, 0.03812, 0.6455, 0.03813, 0.6053, 0.03825, 0.6455, 0.03813, 0.653, 0.03813, 0.6053, 0.03825, 0.653, 0.03813, 0.6606, 0.03814, 0.6053, 0.03825, 0.6606, 0.03814, 0.6453, 0.03816, 0.6053, 0.03825, 0.6453, 0.03816, 0.6353, 0.03819, 0.6053, 0.03825, 0.6353, 0.03819, 0.6253, 0.03821, 0.6053, 0.03825, 0.6253, 0.03821, 0.6153, 0.03823, 0.6053, 0.03825, 0.6153, 0.03823, 0.6053, 0.03825, 0.6053, 0.03825, 0.625, 0.7119, 0.875, 0.7119, 0.875, 0.7119, 0.625, 0.7119, 0.625, 0.7119, 0.875, 0.7119, 0.875, 0.7119, 0.625, 0.7119, 0.625, 0.7119, 0.875, 0.7119, 0.875, 0.7119, 0.625, 0.7119, 0.625, 0.7119, 0.875, 0.7119, 0.875, 0.7119, 0.625, 0.7119, 0.625, 0.7119, 0.875, 0.7119, 0.875, 0.7119, 0.625, 0.7119, 0.625, 0.7119, 0.875, 0.7119, 0.875, 0.7119, 0.625, 0.7119, 0.625, 0.7119, 0.875, 0.7119, 0.875, 0.7119, 0.625, 0.7119, 0.625, 0.7119, 0.875, 0.7119, 0.875, 0.7119, 0.625, 0.7119, 0.875, 0.7119, 0.625, 0.7119, 0.625, 0.7119, 0.875, 0.7119, 0.625, 0.7114, 0.625, 0.7115, 0.6036, 0.7115, 0.625, 0.7115, 0.625, 0.7115, 0.6036, 0.7115, 0.625, 0.7115, 0.625, 0.7116, 0.6036, 0.7115, 0.625, 0.7116, 0.625, 0.7117, 0.6036, 0.7115, 0.625, 0.7117, 0.625, 0.7116, 0.6036, 0.7115, 0.625, 0.7116, 0.625, 0.7115, 0.6036, 0.7115, 0.625, 0.7115, 0.625, 0.7115, 0.6036, 0.7115, 0.625, 0.7115, 0.625, 0.7114, 0.6036, 0.7115, 0.875, 0.7119, 0.875, 0.7119, 0.875, 0.7117, 0.875, 0.7119, 0.875, 0.7118, 0.875, 0.7117, 0.875, 0.7118, 0.875, 0.7117, 0.875, 0.7117, 0.875, 0.7117, 0.875, 0.7117, 0.875, 0.7117, 0.875, 0.7117, 0.875, 0.7117, 0.875, 0.7117, 0.875, 0.7117, 0.875, 0.7118, 0.875, 0.7117, 0.875, 0.7118, 0.875, 0.7119, 0.875, 0.7117, 0.875, 0.7119, 0.875, 0.7119, 0.875, 0.7117, 0.625, 0.7114, 0.875, 0.7114, 0.875, 0.7115, 0.625, 0.7115, 0.625, 0.7115, 0.875, 0.7115, 0.875, 0.7115, 0.625, 0.7115, 0.625, 0.7115, 0.875, 0.7115, 0.875, 0.7116, 0.625, 0.7116, 0.625, 0.7116, 0.875, 0.7116, 0.875, 0.7117, 0.625, 0.7117, 0.625, 0.7117, 0.875, 0.7117, 0.875, 0.7117, 0.625, 0.7117, 0.625, 0.7117, 0.875, 0.7117, 0.875, 0.7118, 0.625, 0.7118, 0.625, 0.7118, 0.875, 0.7118, 0.875, 0.7119, 0.625, 0.7119, 0.625, 0.7119, 0.875, 0.7119, 0.875, 0.7119, 0.625, 0.7119, 0.6238, 0.7114, 0.625, 0.7114, 0.625, 0.7114, 0.6036, 0.7115, 0.5708, 0.7117, 0.625, 0.7114, 0.625, 0.7114, 0.6238, 0.7114, 0.625, 0.7114, 0.625, 0.7114, 0.6238, 0.7114, 0.625, 0.7114, 0.625, 0.7114, 0.6238, 0.7114, 0.625, 0.7114, 0.625, 0.7114, 0.6238, 0.7114, 0.625, 0.7114, 0.625, 0.7114, 0.6238, 0.7114, 0.625, 0.7114, 0.625, 0.7114, 0.6238, 0.7114, 0.625, 0.7114, 0.625, 0.7114, 0.6238, 0.7114, 0.625, 0.7114, 0.625, 0.7114, 0.6238, 0.7114, 0.875, 0.7114, 0.875, 0.7114, 0.875, 0.7114, 0.875, 0.7114, 0.875, 0.7114, 0.875, 0.7114, 0.875, 0.7114, 0.875, 0.7114, 0.875, 0.7114, 0.875, 0.7114, 0.875, 0.7114, 0.875, 0.7114, 0.875, 0.7114, 0.875, 0.7114, 0.875, 0.7114, 0.875, 0.7114, 0.875, 0.7114, 0.875, 0.7114, 0.875, 0.7114, 0.875, 0.7114, 0.875, 0.7114, 0.875, 0.7114, 0.875, 0.7114, 0.875, 0.7114, 0.625, 0.7114, 0.875, 0.7114, 0.875, 0.7114, 0.625, 0.7114, 0.625, 0.7114, 0.875, 0.7114, 0.875, 0.7114, 0.625, 0.7114, 0.625, 0.7114, 0.875, 0.7114, 0.875, 0.7114, 0.625, 0.7114, 0.625, 0.7114, 0.875, 0.7114, 0.875, 0.7114, 0.625, 0.7114, 0.625, 0.7114, 0.875, 0.7114, 0.875, 0.7114, 0.625, 0.7114, 0.625, 0.7114, 0.875, 0.7114, 0.875, 0.7114, 0.625, 0.7114, 0.625, 0.7114, 0.875, 0.7114, 0.875, 0.7114, 0.625, 0.7114, 0.625, 0.7114, 0.875, 0.7114, 0.875, 0.7114, 0.625, 0.7114, 0.5962, 0.7115, 0.625, 0.7114, 0.625, 0.7114, 0.6238, 0.7114, 0.5708, 0.7117, 0.625, 0.7114, 0.625, 0.7114, 0.5962, 0.7115, 0.625, 0.7114, 0.625, 0.7114, 0.5962, 0.7115, 0.625, 0.7114, 0.625, 0.7114, 0.5962, 0.7115, 0.625, 0.7114, 0.625, 0.7114, 0.5962, 0.7115, 0.625, 0.7114, 0.625, 0.7114, 0.5962, 0.7115, 0.625, 0.7114, 0.625, 0.7114, 0.5962, 0.7115, 0.625, 0.7114, 0.625, 0.7114, 0.5962, 0.7115, 0.625, 0.7114, 0.625, 0.7114, 0.5962, 0.7115, 0.875, 0.7114, 0.875, 0.7114, 0.875, 0.7114, 0.875, 0.7114, 0.875, 0.7114, 0.875, 0.7114, 0.875, 0.7114, 0.875, 0.7114, 0.875, 0.7114, 0.875, 0.7114, 0.875, 0.7114, 0.875, 0.7114, 0.875, 0.7114, 0.875, 0.7114, 0.875, 0.7114, 0.875, 0.7114, 0.875, 0.7114, 0.875, 0.7114, 0.875, 0.7114, 0.875, 0.7114, 0.875, 0.7114, 0.875, 0.7114, 0.875, 0.7114, 0.875, 0.7114, 0.625, 0.7114, 0.875, 0.7114, 0.875, 0.7114, 0.625, 0.7114, 0.625, 0.7114, 0.875, 0.7114, 0.875, 0.7114, 0.625, 0.7114, 0.625, 0.7114, 0.875, 0.7114, 0.875, 0.7114, 0.625, 0.7114, 0.625, 0.7114, 0.875, 0.7114, 0.875, 0.7114, 0.625, 0.7114, 0.625, 0.7114, 0.875, 0.7114, 0.875, 0.7114, 0.625, 0.7114, 0.625, 0.7114, 0.875, 0.7114, 0.875, 0.7114, 0.625, 0.7114, 0.625, 0.7114, 0.875, 0.7114, 0.875, 0.7114, 0.625, 0.7114, 0.625, 0.7114, 0.875, 0.7114, 0.875, 0.7114, 0.625, 0.7114, 0.625, 0.7113, 0.625, 0.7113, 0.6041, 0.7115, 0.625, 0.7113, 0.625, 0.7113, 0.6041, 0.7115, 0.625, 0.7113, 0.625, 0.7113, 0.6041, 0.7115, 0.625, 0.7113, 0.625, 0.7114, 0.6041, 0.7115, 0.625, 0.7114, 0.625, 0.7114, 0.6041, 0.7115, 0.625, 0.7114, 0.625, 0.7114, 0.6041, 0.7115, 0.625, 0.7114, 0.625, 0.7114, 0.6041, 0.7115, 0.625, 0.7114, 0.625, 0.7115, 0.6041, 0.7115, 0.875, 0.7114, 0.875, 0.7114, 0.875, 0.7114, 0.875, 0.7114, 0.875, 0.7114, 0.875, 0.7114, 0.875, 0.7114, 0.875, 0.7114, 0.875, 0.7114, 0.875, 0.7114, 0.875, 0.7114, 0.875, 0.7114, 0.875, 0.7114, 0.875, 0.7114, 0.875, 0.7114, 0.875, 0.7114, 0.875, 0.7114, 0.875, 0.7114, 0.875, 0.7114, 0.875, 0.7114, 0.875, 0.7114, 0.875, 0.7114, 0.875, 0.7114, 0.875, 0.7114, 0.625, 0.7113, 0.875, 0.7113, 0.875, 0.7113, 0.625, 0.7113, 0.625, 0.7113, 0.875, 0.7113, 0.875, 0.7113, 0.625, 0.7113, 0.625, 0.7113, 0.875, 0.7113, 0.875, 0.7113, 0.625, 0.7113, 0.625, 0.7113, 0.875, 0.7113, 0.875, 0.7114, 0.625, 0.7114, 0.625, 0.7114, 0.875, 0.7114, 0.875, 0.7114, 0.625, 0.7114, 0.625, 0.7114, 0.875, 0.7114, 0.875, 0.7114, 0.625, 0.7114, 0.625, 0.7114, 0.875, 0.7114, 0.875, 0.7114, 0.625, 0.7114, 0.625, 0.7114, 0.875, 0.7114, 0.875, 0.7114, 0.625, 0.7114, 0.6041, 0.7115, 0.625, 0.7114, 0.625, 0.7114, 0.5962, 0.7115, 0.5708, 0.7117, 0.625, 0.7104, 0.625, 0.7106, 0.5353, 0.7109, 0.625, 0.7106, 0.625, 0.7107, 0.5353, 0.7109, 0.625, 0.7107, 0.625, 0.7108, 0.5353, 0.7109, 0.625, 0.7108, 0.625, 0.7109, 0.5353, 0.7109, 0.625, 0.7109, 0.625, 0.7111, 0.5353, 0.7109, 0.625, 0.7111, 0.625, 0.7112, 0.5353, 0.7109, 0.625, 0.7112, 0.625, 0.7113, 0.5353, 0.7109, 0.625, 0.7113, 0.625, 0.7114, 0.5353, 0.7109, 0.625, 0.03874, 0.6326, 0.03879, 0.5353, 0.03906, 0.6326, 0.03879, 0.6402, 0.03885, 0.5353, 0.03906, 0.6402, 0.03885, 0.6478, 0.0389, 0.5353, 0.03906, 0.6478, 0.0389, 0.625, 0.03906, 0.5353, 0.03906, 0.625, 0.03906, 0.625, 0.03906, 0.5353, 0.03906, 0.625, 0.03906, 0.625, 0.03906, 0.5353, 0.03906, 0.625, 0.03906, 0.625, 0.03906, 0.5353, 0.03906, 0.625, 0.03906, 0.625, 0.03906, 0.5353, 0.03906, 0.875, 0.7113, 0.625, 0.7113, 0.625, 0.7112, 0.875, 0.7112, 0.875, 0.7112, 0.625, 0.7112, 0.625, 0.7111, 0.875, 0.7111, 0.875, 0.7111, 0.625, 0.7111, 0.625, 0.711, 0.875, 0.711, 0.875, 0.711, 0.625, 0.711, 0.625, 0.7109, 0.875, 0.7109, 0.875, 0.7109, 0.625, 0.7109, 0.625, 0.7108, 0.875, 0.7108, 0.875, 0.7108, 0.625, 0.7108, 0.625, 0.7107, 0.875, 0.7107, 0.875, 0.7107, 0.625, 0.7107, 0.625, 0.7106, 0.875, 0.7106, 0.875, 0.7106, 0.625, 0.7106, 0.625, 0.7104, 0.875, 0.7104, 0.375, 0.04108, 0.375, 0.04108, 0.625, 0.04154, 0.625, 0.04158, 0.7917, 0.4861, 0.7917, 0.4861, 0.7917, 0.4861, 0.7917, 0.4861, 0.7917, 0.4861, 0.7917, 0.4861, 0.7917, 0.4861, 0.625, 0.04181, 0.625, 0.04184, 0.375, 0.04184, 0.625, 0.7085, 0.625, 0.7086, 0.375, 0.7089, 0.625, 0.7086, 0.625, 0.7087, 0.375, 0.7089, 0.625, 0.7087, 0.625, 0.7088, 0.375, 0.7089, 0.625, 0.7088, 0.625, 0.7089, 0.375, 0.7089, 0.625, 0.7089, 0.625, 0.709, 0.375, 0.7089, 0.625, 0.709, 0.625, 0.7091, 0.375, 0.7089, 0.625, 0.7091, 0.625, 0.7093, 0.375, 0.7089, 0.625, 0.7093, 0.625, 0.7094, 0.375, 0.7089, 0.625, 0.03955, 0.6454, 0.03988, 0.375, 0.04108, 0.6454, 0.03988, 0.6637, 0.04023, 0.375, 0.04108, 0.6637, 0.04023, 0.6812, 0.04058, 0.375, 0.04108, 0.6812, 0.04058, 0.625, 0.04108, 0.375, 0.04108, 0.625, 0.04108, 0.625, 0.04108, 0.375, 0.04108, 0.625, 0.04108, 0.625, 0.04108, 0.375, 0.04108, 0.625, 0.04108, 0.625, 0.04108, 0.375, 0.04108, 0.625, 0.04108, 0.625, 0.04108, 0.375, 0.04108, 0.875, 0.7104, 0.625, 0.7104, 0.625, 0.7101, 0.875, 0.7101, 0.875, 0.7101, 0.625, 0.7101, 0.625, 0.7097, 0.875, 0.7097, 0.875, 0.7097, 0.625, 0.7097, 0.625, 0.7093, 0.875, 0.7093, 0.875, 0.7093, 0.625, 0.7093, 0.625, 0.7089, 0.875, 0.7089, 0.875, 0.7089, 0.625, 0.7089, 0.625, 0.7088, 0.875, 0.7088, 0.875, 0.7088, 0.625, 0.7088, 0.625, 0.7087, 0.875, 0.7087, 0.875, 0.7087, 0.625, 0.7087, 0.625, 0.7086, 0.875, 0.7086, 0.875, 0.7086, 0.625, 0.7086, 0.625, 0.7085, 0.875, 0.7085, 0.625, 0.7082, 0.875, 0.7082, 0.875, 0.7082, 0.625, 0.7082, 0.625, 0.7084, 0.875, 0.7084, 0.875, 0.7085, 0.625, 0.7085, 0.875, 0.7084, 0.625, 0.7084, 0.625, 0.7084, 0.7917, 0.4861, 0.7917, 0.4861, 0.625, 0.7084, 0.625, 0.7084, 0.7917, 0.4861, 0.7917, 0.4861, 0.625, 0.7084, 0.625, 0.7083, 0.7917, 0.4861, 0.7917, 0.4861, 0.625, 0.7083, 0.625, 0.7083, 0.7917, 0.4861, 0.7917, 0.4861, 0.625, 0.7083, 0.625, 0.7083, 0.7917, 0.4861, 0.7917, 0.4861, 0.625, 0.7083, 0.625, 0.7082, 0.7917, 0.4861, 0.7917, 0.4861, 0.625, 0.7082, 0.625, 0.7082, 0.7917, 0.4861, 0.7917, 0.4861, 0.625, 0.7082, 0.625, 0.7082, 0.875, 0.7082, 0.375, 0.7082, 0.625, 0.7082, 0.625, 0.7082, 0.625, 0.7082, 0.625, 0.7082, 0.625, 0.7083, 0.625, 0.7083, 0.625, 0.7083, 0.625, 0.7084, 0.625, 0.7084, 0.625, 0.7084, 0.625, 0.7085, 0.375, 0.7089, 0.375, 0.7089, 0.375, 0.04285, 0.4809, 0.04285, 0.625, 0.04298, 0.625, 0.04298, 0.375, 0.04298, 0.625, 0.5, 0.875, 0.5, 0.875, 0.6053, 0.625, 0.6053, 0.125, 0.5, 0.375, 0.5, 0.375, 0.6053, 0.125, 0.6053, 0.375, 0.5, 0.625, 0.5, 0.625, 0.6053, 0.375, 0.6053, 0.375, 0.0495, 0.625, 0.0495, 0.625, 0.1447, 0.375, 0.1447, 0.625, 0.7049, 0.875, 0.7049, 0.875, 0.707, 0.625, 0.707, 0.625, 0.7042, 0.875, 0.7042, 0.875, 0.7043, 0.625, 0.7043, 0.125, 0.7037, 0.375, 0.7037, 0.375, 0.7041, 0.125, 0.7041, 0.375, 0.7041, 0.6006, 0.7041, 0.625, 0.7042, 0.625, 0.7043, 0.5516, 0.7045, 0.375, 0.7045, 0.375, 0.6053, 0.625, 0.6053, 0.625, 0.7005, 0.375, 0.7005, 0.125, 0.6053, 0.375, 0.6053, 0.375, 0.7005, 0.125, 0.7005, 0.625, 0.6053, 0.875, 0.6053, 0.875, 0.7005, 0.625, 0.7005, 0.375, 0.04633, 0.625, 0.04633, 0.625, 0.0495, 0.375, 0.0495, 0.375, 0.7045, 0.5516, 0.7045, 0.625, 0.7049, 0.625, 0.707, 0.375, 0.707, 0.125, 0.7045, 0.375, 0.7045, 0.375, 0.707, 0.125, 0.707, 0.625, 0.7037, 0.875, 0.7037, 0.875, 0.7041, 0.625, 0.7041, 0.625, 0.707, 0.625, 0.707, 0.4809, 0.708, 0.625, 0.707, 0.625, 0.7071, 0.4809, 0.708, 0.625, 0.7071, 0.625, 0.7071, 0.4809, 0.708, 0.625, 0.7071, 0.625, 0.7071, 0.4809, 0.708, 0.625, 0.7071, 0.625, 0.7071, 0.4809, 0.708, 0.625, 0.7071, 0.625, 0.7071, 0.4809, 0.708, 0.625, 0.7071, 0.625, 0.7071, 0.4809, 0.708, 0.625, 0.7071, 0.625, 0.7071, 0.4809, 0.708, 0.625, 0.7071, 0.625, 0.7071, 0.4809, 0.708, 0.625, 0.7071, 0.625, 0.7071, 0.4809, 0.708, 0.625, 0.7071, 0.625, 0.7071, 0.4809, 0.708, 0.625, 0.7071, 0.625, 0.7071, 0.4809, 0.708, 0.625, 0.7071, 0.625, 0.7071, 0.4809, 0.708, 0.625, 0.04184, 0.6249, 0.04185, 0.4809, 0.04195, 0.6249, 0.04185, 0.6245, 0.04187, 0.4809, 0.04195, 0.6245, 0.04187, 0.6236, 0.04189, 0.4809, 0.04195, 0.6236, 0.04189, 0.6222, 0.0419, 0.4809, 0.04195, 0.6222, 0.0419, 0.62, 0.04192, 0.4809, 0.04195, 0.62, 0.04192, 0.617, 0.04195, 0.4809, 0.04195, 0.617, 0.04195, 0.6138, 0.04195, 0.4809, 0.04195, 0.6138, 0.04195, 0.61, 0.04195, 0.4809, 0.04195, 0.61, 0.04195, 0.6057, 0.04195, 0.4809, 0.04195, 0.6057, 0.04195, 0.6012, 0.04195, 0.4809, 0.04195, 0.6012, 0.04195, 0.5965, 0.04195, 0.4809, 0.04195, 0.5965, 0.04195, 0.5917, 0.04195, 0.4809, 0.04195, 0.5917, 0.04195, 0.5869, 0.04195, 0.4809, 0.04195, 0.875, 0.7082, 0.625, 0.7082, 0.625, 0.7082, 0.875, 0.7082, 0.875, 0.7082, 0.625, 0.7082, 0.625, 0.7082, 0.875, 0.7082, 0.875, 0.7082, 0.625, 0.7082, 0.625, 0.7082, 0.875, 0.7082, 0.875, 0.7082, 0.625, 0.7082, 0.625, 0.7083, 0.875, 0.7083, 0.875, 0.7083, 0.625, 0.7083, 0.625, 0.7084, 0.875, 0.7084, 0.875, 0.7084, 0.625, 0.7084, 0.625, 0.7086, 0.875, 0.7086, 0.875, 0.7086, 0.625, 0.7086, 0.625, 0.7071, 0.875, 0.7071, 0.875, 0.7071, 0.625, 0.7071, 0.625, 0.7071, 0.875, 0.7071, 0.875, 0.7071, 0.625, 0.7071, 0.625, 0.7071, 0.875, 0.7071, 0.875, 0.7071, 0.625, 0.7071, 0.625, 0.7071, 0.875, 0.7071, 0.875, 0.7071, 0.625, 0.7071, 0.625, 0.7071, 0.875, 0.7071, 0.875, 0.7071, 0.625, 0.7071, 0.625, 0.707, 0.875, 0.707, 0.875, 0.707, 0.625, 0.707, 0.625, 0.707, 0.875, 0.707, 0.375, 0.708, 0.4809, 0.708, 0.625, 0.7082, 0.625, 0.7082, 0.375, 0.7082, 0.125, 0.7041, 0.375, 0.7041, 0.375, 0.7045, 0.125, 0.7045, 0.375, 0.04298, 0.625, 0.04298, 0.625, 0.04511, 0.5516, 0.04555, 0.375, 0.04555, 0.375, 0.04555, 0.5516, 0.04555, 0.625, 0.04574, 0.625, 0.04584, 0.6006, 0.04588, 0.375, 0.04588, 0.375, 0.7005, 0.625, 0.7005, 0.625, 0.7037, 0.375, 0.7037, 0.125, 0.7005, 0.375, 0.7005, 0.375, 0.7037, 0.125, 0.7037, 0.625, 0.7005, 0.875, 0.7005, 0.875, 0.7037, 0.625, 0.7037, 0.625, 0.04511, 0.6369, 0.04528, 0.5516, 0.04555, 0.6369, 0.04528, 0.6492, 0.04545, 0.5516, 0.04555, 0.6492, 0.04545, 0.662, 0.04562, 0.5516, 0.04555, 0.662, 0.04562, 0.625, 0.04555, 0.5516, 0.04555, 0.625, 0.04555, 0.6067, 0.04555, 0.5516, 0.04555, 0.6067, 0.04555, 0.5883, 0.04555, 0.5516, 0.04555, 0.5883, 0.04555, 0.57, 0.04555, 0.5516, 0.04555, 0.57, 0.04555, 0.5516, 0.04555, 0.5516, 0.04555, 0.625, 0.7043, 0.625, 0.7043, 0.5516, 0.7045, 0.625, 0.7043, 0.625, 0.7044, 0.5516, 0.7045, 0.625, 0.7044, 0.625, 0.7044, 0.5516, 0.7045, 0.625, 0.7044, 0.625, 0.7045, 0.5516, 0.7045, 0.625, 0.7045, 0.625, 0.7045, 0.5516, 0.7045, 0.625, 0.7045, 0.625, 0.7045, 0.5516, 0.7045, 0.625, 0.7045, 0.625, 0.7046, 0.5516, 0.7045, 0.625, 0.7046, 0.625, 0.7046, 0.5516, 0.7045, 0.875, 0.7049, 0.625, 0.7049, 0.625, 0.7048, 0.875, 0.7048, 0.875, 0.7048, 0.625, 0.7048, 0.625, 0.7047, 0.875, 0.7047, 0.875, 0.7047, 0.625, 0.7047, 0.625, 0.7046, 0.875, 0.7046, 0.875, 0.7046, 0.625, 0.7046, 0.625, 0.7045, 0.875, 0.7045, 0.875, 0.7045, 0.625, 0.7045, 0.625, 0.7044, 0.875, 0.7044, 0.875, 0.7044, 0.625, 0.7044, 0.625, 0.7044, 0.875, 0.7044, 0.875, 0.7044, 0.625, 0.7044, 0.625, 0.7043, 0.875, 0.7043, 0.875, 0.7043, 0.625, 0.7043, 0.625, 0.7043, 0.875, 0.7043, 0.375, 0.04588, 0.6006, 0.04588, 0.625, 0.04594, 0.625, 0.04633, 0.375, 0.04633, 0.625, 0.7041, 0.625, 0.7041, 0.6006, 0.7041, 0.625, 0.7041, 0.625, 0.7041, 0.6006, 0.7041, 0.625, 0.7041, 0.625, 0.7041, 0.6006, 0.7041, 0.625, 0.04584, 0.625, 0.04584, 0.6006, 0.04588, 0.625, 0.04584, 0.625, 0.04584, 0.6006, 0.04588, 0.625, 0.04584, 0.625, 0.04584, 0.6006, 0.04588, 0.875, 0.7042, 0.625, 0.7042, 0.625, 0.7042, 0.875, 0.7042, 0.875, 0.7042, 0.625, 0.7042, 0.625, 0.7041, 0.875, 0.7041, 0.875, 0.7041, 0.625, 0.7041, 0.625, 0.7041, 0.875, 0.7041, 0.375, 0.7037, 0.625, 0.7037, 0.625, 0.7041, 0.6006, 0.7041, 0.375, 0.7041])
me_cube.materials.append(mat_material)
me_cube.use_remesh_preserve_volume = False
me_cube.use_remesh_preserve_attributes = False
me_cube.use_mirror_vertex_groups = False
me_cube.update()

# ---- objects
ob_cube = bpy.data.objects.new('Cube', me_cube)

# ---- transforms, parenting, visibility, modifiers, constraints
ob_cube.location = (0.0, 0.0, 0.0)
ob_cube.scale = (3.0, 300.0, 1.0)
ob_cube.lock_rotations_4d = False
ob_cube.empty_display_type = 'ARROWS'
ob_cube.lineart.crease_threshold = 0.0

# ---- collection membership
col_collection.objects.link(ob_cube)

# ---- scene / render settings (as saved in the file)
scene.frame_start = 1; scene.frame_end = 250; scene.frame_set(33)
scene.render.engine = 'BLENDER_EEVEE_NEXT'
scene.cycles.use_denoising = False
scene.cycles.samples = 128
scene.cycles.sampling_pattern = 'TABULATED_SOBOL'
scene.cycles.use_adaptive_sampling = False
scene.cycles.use_light_tree = False
scene.view_settings.view_transform = 'Filmic'
bpy.context.view_layer.update()

# ---- added for rendering (the .blend has no active camera and no usable light): camera, sun
cam_auto = bpy.data.cameras.new('AutoCamera')
cam_auto.lens = 50.0
cam_auto.sensor_width = 36.0
cam_auto.clip_end = 9744.16
ob_auto_camera = bpy.data.objects.new('AutoCamera', cam_auto)
scene.collection.objects.link(ob_auto_camera)
ob_auto_camera.location = (555.225, -666.27, 440.68)
ob_auto_camera.rotation_euler = (1.09748, -7.21219e-08, 0.694738)
scene.camera = ob_auto_camera
light_auto_sun = bpy.data.lights.new('AutoSun', 'SUN')
light_auto_sun.energy = 3.0
light_auto_sun.angle = 0.0523599
ob_auto_sun = bpy.data.objects.new('AutoSun', light_auto_sun)
scene.collection.objects.link(ob_auto_sun)
ob_auto_sun.rotation_euler = (0.872665, 0.174533, 0.523599)
bpy.context.view_layer.update()
